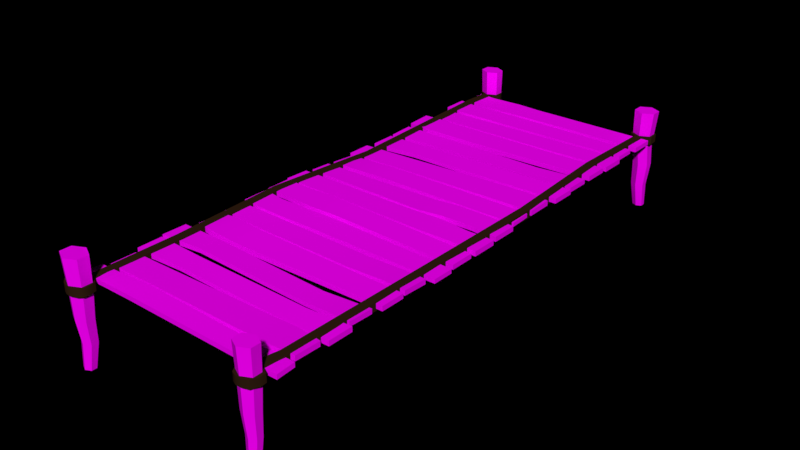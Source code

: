 # Source: Wooden_Bridge.blend  (saved by Blender 2.79.0; exported with 4.5.12 LTS)
import bpy
from mathutils import Matrix  # noqa: F401  (used for matrix-valued properties, if any)

bpy.ops.wm.read_factory_settings(use_empty=True)
scene = bpy.context.scene
scene.name = 'Scene'

# ---- collections
col_collection_1 = bpy.data.collections.new('Collection 1'); scene.collection.children.link(col_collection_1)

# ---- images (referenced by path relative to the original .blend; pixels are not part of the script)
import os
ASSET_DIR = os.environ.get("B2B_ASSET_DIR", "")  # directory of the original .blend (textures are referenced by path, not embedded)
HERE = os.path.dirname(os.path.abspath(__file__))  # packed textures are extracted next to this script under _unpacked/

def load_image(name, relpath, width, height, colorspace="sRGB"):
    """Load a texture the original file referenced (path relative to the .blend, or extracted next to this script)."""
    p = next((c for c in (os.path.join(HERE, relpath), os.path.join(ASSET_DIR, relpath)) if relpath and os.path.exists(c)), "")
    if p:
        img = bpy.data.images.load(p, check_existing=True)
        img.name = name
    else:  # same state as the original file: an image datablock whose file is absent (Cycles renders it pink)
        img = bpy.data.images.new(name, width, height)
        img.source = "FILE"
        img.filepath = "//" + (relpath or name)
    img.colorspace_settings.name = colorspace
    return img
img_colors_png = load_image('colors.png', 'colors.png', 1024, 1024, 'sRGB')

# ---- materials (node trees are filled in below, after node groups)
mat_bridge = bpy.data.materials.new('Bridge')
mat_bridge.alpha_threshold = 0.0
mat_bridge.roughness = 0.5
mat_rope = bpy.data.materials.new('Rope')
mat_rope.alpha_threshold = 0.0
mat_rope.roughness = 0.5

# ---- material node trees
mat_bridge.use_nodes = True; mat_bridge.node_tree.nodes.clear()
_N = mat_bridge.node_tree.nodes; _L = mat_bridge.node_tree.links
n0 = _N.new('ShaderNodeOutputMaterial'); n0.name = 'Material Output'; n0.location = (300, 300)
n1 = _N.new('ShaderNodeBsdfDiffuse'); n1.name = 'Diffuse BSDF'; n1.location = (10, 300)
n2 = _N.new('ShaderNodeTexImage'); n2.name = 'Image Texture'; n2.location = (-198, 298)
n2.width = 140
n2.image = img_colors_png
_L.new(n1.outputs[0], n0.inputs[0])
_L.new(n2.outputs[0], n1.inputs[0])
n0.is_active_output = True
mat_rope.use_nodes = True; mat_rope.node_tree.nodes.clear()
_N = mat_rope.node_tree.nodes; _L = mat_rope.node_tree.links
n0 = _N.new('ShaderNodeOutputMaterial'); n0.name = 'Material Output'; n0.location = (300, 300)
n1 = _N.new('ShaderNodeBsdfDiffuse'); n1.name = 'Diffuse BSDF'; n1.location = (10, 300)
n1.inputs[0].default_value = (0.03071, 0.0137, 0.006049, 1.0)
_L.new(n1.outputs[0], n0.inputs[0])
n0.is_active_output = True

# ---- world
world_world = bpy.data.worlds.new('World'); scene.world = world_world
world_world.color = (0.0, 0.0, 0.0)
world_world.use_sun_shadow = False
world_world.sun_shadow_jitter_overblur = 0.0
world_world.cycles.sampling_method = 'MANUAL'

# ---- meshes
me_cylinder_029 = bpy.data.meshes.new('Cylinder.029')
me_cylinder_029.from_pydata([(8.87, -27.65, -0.7943), (8.87, -27.45, 1.206), (9.559, -28.05, -0.7943), (9.736, -27.95, 1.206), (9.559, -28.85, -0.7943), (9.736, -28.95, 1.206), (8.87, -29.24, -0.7943), (8.87, -29.45, 1.206), (8.181, -28.85, -0.7943), (8.004, -28.95, 1.206), (8.181, -28.05, -0.7943), (8.004, -27.95, 1.206), (8.816, -27.44, 0.2057), (9.602, -27.89, 0.2057), (9.602, -28.8, 0.2057), (8.816, -29.25, 0.2057), (8.029, -28.8, 0.2057), (8.029, -27.89, 0.2057), (-8.45, 29.93, -0.7943), (-8.45, 30.12, 1.206), (-7.706, 29.5, -0.7943), (-7.542, 29.6, 1.206), (-7.706, 28.64, -0.7943), (-7.542, 28.55, 1.206), (-8.45, 28.21, -0.7943), (-8.45, 28.02, 1.206), (-9.194, 28.64, -0.7943), (-9.358, 28.55, 1.206), (-9.194, 29.5, -0.7943), (-9.358, 29.6, 1.206), (8.87, 29.92, -0.7943), (8.87, 30.13, 1.206), (9.608, 29.5, -0.7943), (9.83, 29.57, 1.206), (9.608, 28.65, -0.7943), (9.83, 28.46, 1.206), (8.87, 28.22, -0.7943), (8.87, 27.91, 1.206), (8.133, 28.65, -0.7943), (7.911, 28.46, 1.206), (8.133, 29.5, -0.7943), (7.911, 29.57, 1.206), (-8.398, -27.56, -0.7943), (-8.45, -27.26, 1.206), (-7.625, -28.0, -0.7943), (-7.424, -27.86, 1.206), (-7.625, -28.89, -0.7943), (-7.424, -29.04, 1.206), (-8.398, -29.34, -0.7943), (-8.45, -29.63, 1.206), (-9.171, -28.89, -0.7943), (-9.477, -29.04, 1.206), (-9.171, -28.0, -0.7943), (-9.477, -27.86, 1.206), (-8.389, -27.34, 0.2057), (-7.474, -27.87, 0.2057), (-7.474, -28.93, 0.2057), (-8.389, -29.45, 0.2057), (-9.304, -28.93, 0.2057), (-9.304, -27.87, 0.2057), (8.73, 29.88, -0.06112), (9.523, 29.42, -0.06112), (9.523, 28.5, -0.06112), (8.73, 28.05, -0.06112), (7.937, 28.5, -0.06112), (7.937, 29.42, -0.06112), (-8.289, 29.82, 0.2057), (-7.449, 29.33, 0.2057), (-7.449, 28.37, 0.2057), (-8.289, 27.88, 0.2057), (-9.128, 28.37, 0.2057), (-9.128, 29.33, 0.2057), (-8.657, -27.25, 0.05891), (-8.657, -27.25, 0.3422), (-8.657, 27.83, 0.05891), (-8.657, 27.83, 0.3422), (-7.921, -27.39, 0.05891), (-7.921, -27.39, 0.3422), (-7.921, 27.83, 0.05891), (-7.921, 27.83, 0.3422), (-8.776, 24.9, 0.06203), (-8.776, 24.9, 0.3453), (-8.04, 24.9, 0.06203), (-8.04, 24.9, 0.3453), (-8.657, 7.252, -0.07892), (-7.921, 7.252, 0.2044), (-8.657, 7.252, 0.2044), (-7.921, 7.252, -0.07892), (-8.528, -18.02, 0.08304), (-7.792, -18.02, 0.3663), (-8.528, -18.02, 0.3663), (-7.792, -18.02, 0.08304), (-9.124, -5.422, 0.352), (-8.388, -5.422, 0.06875), (-9.124, -5.422, 0.06875), (-8.388, -5.422, 0.352), (-4.153, 21.78, 0.3064), (-4.153, 24.43, 0.1406), (-4.153, 24.43, 0.3064), (-4.153, 21.78, 0.1406), (-7.097, 21.71, 0.3031), (-7.097, 24.27, 0.1427), (-7.097, 21.71, 0.1427), (-7.097, 24.27, 0.3031), (-1.817, 24.68, 0.1065), (-1.817, 24.68, 0.2771), (-1.817, 21.96, 0.1065), (-1.817, 21.96, 0.2771), (-1.895, 24.9, 0.3093), (-1.895, 24.9, 0.1388), (-1.895, 27.62, 0.3093), (-1.895, 27.62, 0.1388), (-7.175, 27.6, 0.3031), (-7.175, 25.05, 0.1427), (-7.175, 27.6, 0.1427), (-7.175, 25.05, 0.3031), (-4.231, 24.76, 0.1309), (-4.231, 27.71, 0.3162), (-4.231, 27.71, 0.1309), (-4.231, 24.76, 0.3162), (9.863, 27.69, 0.3078), (9.863, 27.69, 0.1456), (9.863, 25.1, 0.3078), (9.863, 25.1, 0.1456), (-8.862, 27.73, 0.3064), (-8.862, 27.73, 0.1384), (-8.862, 25.05, 0.3064), (-8.862, 25.05, 0.1384), (8.892, 5.717, 0.352), (9.628, 5.717, 0.06875), (8.892, 5.717, 0.06875), (9.628, 5.717, 0.352), (8.296, 18.31, 0.08304), (9.032, 18.31, 0.3663), (8.296, 18.31, 0.3663), (9.032, 18.31, 0.08304), (8.424, -6.957, -0.07892), (9.16, -6.957, 0.2044), (8.424, -6.957, 0.2044), (9.16, -6.957, -0.07892), (8.719, -25.11, 0.3453), (8.719, -25.11, 0.06203), (9.455, -25.11, 0.3453), (9.455, -25.11, 0.06203), (8.33, -27.31, 0.3422), (8.33, -27.31, 0.05891), (8.424, 27.86, 0.3422), (8.424, 27.86, 0.05891), (9.16, -27.31, 0.3422), (9.16, -27.31, 0.05891), (9.16, 27.86, 0.3422), (9.16, 27.86, 0.05891), (9.653, 24.39, 0.2972), (9.653, 24.39, 0.1562), (9.653, 22.14, 0.2972), (9.653, 22.14, 0.1562), (-9.262, 24.6, 0.3064), (-9.262, 24.6, 0.1384), (-9.262, 21.92, 0.3064), (-9.262, 21.92, 0.1384), (4.61, 21.47, 0.3064), (4.61, 18.83, 0.1406), (4.61, 18.83, 0.3064), (4.61, 21.47, 0.1406), (7.554, 21.63, 0.3031), (7.554, 19.08, 0.1427), (7.554, 21.63, 0.1427), (7.554, 19.08, 0.3031), (-6.909, 18.96, 0.1024), (-6.909, 18.96, 0.2624), (-6.909, 21.51, 0.1024), (-6.909, 21.51, 0.2624), (-9.006, 19.18, 0.2199), (-9.006, 19.18, 0.08567), (-9.006, 21.32, 0.2501), (-9.006, 21.32, 0.1159), (9.969, 18.91, 0.3064), (9.969, 18.91, 0.1384), (9.969, 21.59, 0.3064), (9.969, 21.59, 0.1384), (5.224, 14.88, 0.2382), (5.224, 12.64, 0.2349), (5.224, 12.64, 0.09521), (5.224, 14.88, 0.09858), (-7.175, 18.6, 0.2906), (-7.175, 15.47, 0.09474), (-7.175, 18.6, 0.09474), (-7.175, 15.47, 0.2906), (-4.231, 15.54, 0.08852), (-4.231, 18.61, 0.2812), (-4.231, 18.61, 0.08852), (-4.231, 15.54, 0.2812), (9.863, 18.52, 0.3078), (9.863, 18.52, 0.1456), (9.863, 15.93, 0.3078), (9.863, 15.93, 0.1456), (-9.617, 18.57, 0.2762), (-9.617, 18.57, 0.1082), (-9.617, 15.89, 0.2417), (-9.617, 15.89, 0.07372), (-5.623, 12.79, 0.06352), (-5.623, 12.79, 0.2065), (-5.623, 15.04, 0.08429), (-5.623, 15.04, 0.2272), (9.863, 15.08, 0.3078), (9.863, 15.08, 0.1456), (9.863, 12.44, 0.3122), (9.863, 12.44, 0.15), (-9.34, 15.08, 0.2244), (-9.34, 15.08, 0.05646), (-9.34, 12.44, 0.1942), (-9.34, 12.44, 0.02627), (4.661, 2.759, 0.2711), (4.661, 0.1145, 0.1053), (4.661, 0.1145, 0.2711), (4.661, 2.759, 0.1053), (7.605, 2.829, 0.2531), (7.605, 0.272, 0.09279), (7.605, 2.829, 0.09279), (7.605, 0.272, 0.2531), (2.325, -0.1366, 0.06106), (2.325, -0.1366, 0.2316), (2.325, 2.584, 0.06106), (2.325, 2.584, 0.2316), (2.403, -0.3585, 0.2195), (2.403, -0.3585, 0.04892), (2.403, -3.079, 0.2195), (2.403, -3.079, 0.04892), (7.683, -3.061, 0.2132), (7.683, -0.504, 0.05285), (7.683, -3.061, 0.05285), (7.683, -0.504, 0.2132), (4.739, -0.2148, 0.04101), (4.739, -3.171, 0.2264), (4.739, -3.171, 0.04101), (4.739, -0.2148, 0.2264), (-9.633, -3.133, 0.2832), (-9.633, -3.15, 0.1211), (-9.633, -0.5473, 0.2532), (-9.633, -0.5642, 0.09109), (10.1, -3.188, 0.2165), (10.1, -3.188, 0.04857), (10.1, -0.5095, 0.2165), (10.1, -0.5095, 0.04857), (-9.433, 0.169, 0.2316), (-9.433, 0.147, 0.09084), (-9.433, 2.415, 0.1926), (-9.433, 2.393, 0.05182), (10.02, -0.05837, 0.2565), (10.02, -0.05837, 0.08851), (10.02, 2.62, 0.2565), (10.02, 2.62, 0.08851), (-4.103, 3.074, 0.2412), (-4.103, 5.718, 0.07539), (-4.103, 5.718, 0.2412), (-4.103, 3.074, 0.07539), (-7.047, 2.91, 0.2316), (-7.047, 5.467, 0.07125), (-7.047, 2.91, 0.07125), (-7.047, 5.467, 0.2316), (7.417, 5.582, 0.1024), (7.417, 5.582, 0.2624), (7.417, 3.031, 0.1024), (7.417, 3.031, 0.2624), (9.704, 5.364, 0.2848), (9.704, 5.364, 0.1506), (9.704, 3.223, 0.2501), (9.704, 3.223, 0.1159), (-9.211, 5.649, 0.1465), (-9.211, 5.609, -0.02093), (-9.211, 2.978, 0.2158), (-9.211, 2.939, 0.04841), (-4.716, 9.66, 0.2382), (-4.716, 11.91, 0.2349), (-4.716, 11.91, 0.09521), (-4.716, 9.66, 0.09858), (7.683, 5.944, 0.2906), (7.683, 9.068, 0.09474), (7.683, 5.944, 0.09474), (7.683, 9.068, 0.2906), (4.739, 9.006, 0.08852), (4.739, 5.934, 0.2812), (4.739, 5.934, 0.08852), (4.739, 9.006, 0.2812), (-9.633, 6.021, 0.1604), (-9.633, 6.021, -0.001883), (-9.633, 8.608, 0.1604), (-9.633, 8.608, -0.001883), (9.771, 5.975, 0.3111), (9.771, 5.975, 0.1432), (9.771, 8.654, 0.3265), (9.771, 8.654, 0.1586), (6.13, 11.76, 0.1933), (6.13, 11.76, 0.3363), (6.13, 9.502, 0.1319), (6.13, 9.502, 0.2748), (-9.356, 9.467, 0.1723), (-9.356, 9.467, 0.01005), (-9.356, 12.1, 0.1767), (-9.356, 12.1, 0.01447), (10.1, 9.467, 0.3242), (10.1, 9.467, 0.1563), (10.1, 12.1, 0.324), (10.1, 12.1, 0.1561), (-4.153, -9.315, 0.2695), (-4.153, -6.67, 0.1037), (-4.153, -6.67, 0.2695), (-4.153, -9.315, 0.1037), (-7.097, -9.385, 0.3031), (-7.097, -6.828, 0.1427), (-7.097, -9.385, 0.1427), (-7.097, -6.828, 0.3031), (-1.817, -6.419, 0.0696), (-1.817, -6.419, 0.2402), (-1.817, -9.139, 0.0696), (-1.817, -9.139, 0.2402), (-1.895, -6.197, 0.3093), (-1.895, -6.197, 0.1388), (-1.895, -3.477, 0.3093), (-1.895, -3.477, 0.1388), (-7.175, -3.495, 0.3031), (-7.175, -6.052, 0.1427), (-7.175, -3.495, 0.1427), (-7.175, -6.052, 0.3031), (-4.231, -6.341, 0.1309), (-4.231, -3.385, 0.3162), (-4.231, -3.385, 0.1309), (-4.231, -6.341, 0.3162), (9.863, -3.414, 0.1466), (9.863, -3.414, -0.01565), (9.863, -6.001, 0.1466), (9.863, -6.001, -0.01565), (-9.34, -3.368, 0.3064), (-9.34, -3.368, 0.1384), (-9.34, -6.046, 0.3064), (-9.34, -6.046, 0.1384), (10.19, -6.712, 0.1582), (10.19, -6.712, 0.01718), (10.19, -8.961, 0.1582), (10.19, -8.961, 0.01718), (-9.262, -6.497, 0.3064), (-9.262, -6.497, 0.1384), (-9.262, -9.176, 0.3064), (-9.262, -9.176, 0.1384), (4.61, -9.62, 0.1873), (4.61, -12.28, 0.05741), (4.61, -12.26, 0.2231), (4.61, -9.64, 0.02159), (7.554, -9.457, 0.1817), (7.554, -12.03, 0.05609), (7.554, -9.477, 0.02144), (7.554, -12.01, 0.2163), (-6.909, -12.14, 0.1024), (-6.909, -12.14, 0.2624), (-6.909, -9.587, 0.1024), (-6.909, -9.587, 0.2624), (-9.006, -11.91, 0.3132), (-9.006, -11.93, 0.1792), (-9.006, -9.766, 0.3004), (-9.006, -9.791, 0.1664), (9.719, -12.18, 0.2219), (9.719, -12.2, 0.05406), (9.719, -9.502, 0.1856), (9.719, -9.522, 0.01777), (5.224, -16.21, 0.1625), (5.224, -18.46, 0.178), (5.224, -18.47, 0.03843), (5.224, -16.22, 0.02293), (-7.175, -12.5, 0.3685), (-7.175, -15.62, 0.1726), (-7.175, -12.5, 0.1726), (-7.175, -15.62, 0.3685), (-4.231, -15.56, 0.08852), (-4.231, -12.49, 0.2812), (-4.231, -12.49, 0.08852), (-4.231, -15.56, 0.2812), (9.863, -12.58, 0.2143), (9.863, -12.58, 0.05211), (9.863, -15.16, 0.2143), (9.863, -15.16, 0.05211), (-8.862, -12.53, 0.3216), (-8.862, -12.53, 0.1536), (-8.862, -15.21, 0.3196), (-8.862, -15.21, 0.1516), (-5.623, -18.32, 0.1641), (-5.623, -18.3, 0.3069), (-5.623, -16.07, 0.1492), (-5.623, -16.05, 0.292), (9.575, -16.01, 0.2305), (9.575, -16.03, 0.06829), (9.575, -18.65, 0.257), (9.575, -18.66, 0.09481), (-9.617, -16.01, 0.2886), (-9.617, -16.04, 0.1208), (-9.617, -18.65, 0.3), (-9.617, -18.67, 0.1323), (-4.103, -27.22, 0.3255), (-4.103, -25.21, 0.2108), (-4.103, -25.25, 0.3761), (-4.103, -27.18, 0.1602), (-7.047, -27.2, 0.3128), (-7.047, -25.4, 0.2019), (-7.047, -27.16, 0.1529), (-7.047, -25.44, 0.3618), (7.417, -25.33, 0.1024), (7.417, -25.33, 0.2624), (7.417, -27.23, 0.1024), (7.417, -27.23, 0.2624), (10.24, -25.37, 0.2978), (10.24, -25.37, 0.1429), (10.24, -27.21, 0.2577), (10.24, -27.21, 0.1029), (-9.488, -25.28, 0.2804), (-9.488, -25.27, 0.1127), (-9.488, -27.14, 0.2984), (-9.488, -27.13, 0.1307), (-4.716, -21.44, 0.2933), (-4.716, -19.19, 0.2899), (-4.716, -19.19, 0.1502), (-4.716, -21.44, 0.1536), (7.683, -24.93, 0.3093), (7.683, -21.83, 0.07419), (7.683, -24.95, 0.1135), (7.683, -21.8, 0.2699), (4.739, -21.89, 0.06876), (4.739, -24.94, 0.2999), (4.739, -24.96, 0.1074), (4.739, -21.87, 0.2613), (-8.878, -24.86, 0.3043), (-8.878, -24.86, 0.1421), (-8.878, -22.27, 0.3043), (-8.878, -22.27, 0.1421), (9.847, -24.89, 0.3294), (9.847, -24.91, 0.1615), (9.847, -22.21, 0.311), (9.847, -22.23, 0.1432), (6.13, -19.34, 0.1214), (6.13, -19.34, 0.2644), (6.13, -21.6, 0.05999), (6.13, -21.6, 0.2029), (-9.356, -21.63, 0.2992), (-9.356, -21.63, 0.137), (-9.356, -19.0, 0.3036), (-9.356, -19.0, 0.1414), (10.1, -21.63, 0.2524), (10.1, -21.63, 0.08441), (10.1, -19.0, 0.2521), (10.1, -19.0, 0.08416), (8.819, -27.63, -1.593), (9.377, -27.96, -1.593), (9.377, -28.6, -1.593), (8.819, -28.92, -1.593), (8.262, -28.6, -1.593), (8.262, -27.96, -1.593), (-8.399, 29.6, -1.593), (-7.797, 29.25, -1.593), (-7.797, 28.55, -1.593), (-8.399, 28.21, -1.593), (-9.001, 28.55, -1.593), (-9.001, 29.25, -1.593), (8.819, 29.59, -1.593), (9.416, 29.25, -1.593), (9.416, 28.56, -1.593), (8.819, 28.21, -1.593), (8.222, 28.56, -1.593), (8.222, 29.25, -1.593), (-8.347, -27.56, -1.593), (-7.721, -27.92, -1.593), (-7.721, -28.64, -1.593), (-8.347, -29.0, -1.593), (-8.973, -28.64, -1.593), (-8.973, -27.92, -1.593), (8.902, -28.06, -2.443), (9.334, -28.3, -2.443), (9.334, -28.8, -2.443), (8.902, -29.05, -2.443), (8.47, -28.8, -2.443), (8.47, -28.3, -2.443), (-8.482, 29.72, -2.443), (-8.016, 29.45, -2.443), (-8.016, 28.91, -2.443), (-8.482, 28.64, -2.443), (-8.948, 28.91, -2.443), (-8.948, 29.45, -2.443), (8.902, 29.71, -2.443), (9.364, 29.44, -2.443), (9.364, 28.91, -2.443), (8.902, 28.64, -2.443), (8.44, 28.91, -2.443), (8.44, 29.44, -2.443), (-8.43, -27.99, -2.443), (-7.945, -28.27, -2.443), (-7.945, -28.83, -2.443), (-8.43, -29.11, -2.443), (-8.914, -28.83, -2.443), (-8.914, -28.27, -2.443), (7.862, -27.78, 0.3422), (7.862, -27.78, 0.05891), (9.854, -27.78, 0.3422), (9.854, -27.78, 0.05891), (7.734, -28.44, 0.3422), (7.734, -28.44, 0.05891), (9.891, -28.44, 0.3422), (9.891, -28.44, 0.05891), (8.121, -29.2, 0.3422), (8.121, -29.2, 0.05891), (9.612, -29.2, 0.3422), (9.612, -29.2, 0.05891), (8.554, -29.4, 0.3422), (8.554, -29.4, 0.05891), (9.062, -29.4, 0.3422), (9.062, -29.4, 0.05891), (9.367, 28.03, 0.05891), (8.164, 28.03, 0.05891), (9.367, 28.03, 0.3422), (8.164, 28.03, 0.3422), (9.84, 28.42, 0.05891), (7.744, 28.42, 0.05891), (9.84, 28.42, 0.3422), (7.744, 28.42, 0.3422), (9.739, 29.61, 0.05891), (7.819, 29.61, 0.05891), (9.739, 29.61, 0.3422), (7.819, 29.61, 0.3422), (9.12, 29.98, 0.05891), (8.531, 30.09, 0.05891), (9.12, 29.98, 0.3422), (8.531, 30.09, 0.3422), (-9.197, 28.27, 0.3422), (-9.197, 28.27, 0.05891), (-7.38, 28.27, 0.05891), (-7.38, 28.27, 0.3422), (-9.355, 28.76, 0.3422), (-9.355, 28.76, 0.05891), (-7.223, 28.76, 0.05891), (-7.223, 28.76, 0.3422), (-9.2, 29.62, 0.3422), (-9.2, 29.62, 0.05891), (-7.47, 29.62, 0.05891), (-7.47, 29.62, 0.3422), (-8.444, 30.04, 0.3422), (-8.444, 30.04, 0.05891), (-8.134, 30.04, 0.05891), (-8.134, 30.04, 0.3422), (-9.386, -27.67, 0.05891), (-9.386, -27.67, 0.3422), (-7.424, -27.66, 0.3422), (-7.424, -27.66, 0.05891), (-9.565, -28.31, 0.05891), (-9.565, -28.31, 0.3422), (-7.257, -28.31, 0.3422), (-7.257, -28.31, 0.05891), (-9.502, -28.96, 0.05891), (-9.502, -28.96, 0.3422), (-7.294, -29.02, 0.3422), (-7.294, -29.02, 0.05891), (-9.068, -29.35, 0.05891), (-9.068, -29.35, 0.3422), (-7.611, -29.35, 0.3422), (-7.611, -29.35, 0.05891), (-8.638, -29.55, 0.05891), (-8.638, -29.55, 0.3422), (-8.158, -29.58, 0.3422), (-8.158, -29.58, 0.05891)], [], [(12, 1, 3, 13), (13, 3, 5, 14), (14, 5, 7, 15), (15, 7, 9, 16), (3, 1, 11, 9, 7, 5), (16, 9, 11, 17), (17, 11, 1, 12), (8, 10, 453, 452), (10, 17, 12, 0), (8, 16, 17, 10), (6, 15, 16, 8), (4, 14, 15, 6), (2, 13, 14, 4), (0, 12, 13, 2), (66, 19, 21, 67), (67, 21, 23, 68), (68, 23, 25, 69), (69, 25, 27, 70), (21, 19, 29, 27, 25, 23), (70, 27, 29, 71), (71, 29, 19, 66), (50, 52, 471, 470), (60, 31, 33, 61), (61, 33, 35, 62), (62, 35, 37, 63), (63, 37, 39, 64), (33, 31, 41, 39, 37, 35), (64, 39, 41, 65), (65, 41, 31, 60), (40, 30, 460, 465), (54, 43, 45, 55), (55, 45, 47, 56), (56, 47, 49, 57), (57, 49, 51, 58), (45, 43, 53, 51, 49, 47), (58, 51, 53, 59), (59, 53, 43, 54), (20, 22, 456, 455), (52, 59, 54, 42), (50, 58, 59, 52), (48, 57, 58, 50), (46, 56, 57, 48), (44, 55, 56, 46), (42, 54, 55, 44), (40, 65, 60, 30), (38, 64, 65, 40), (36, 63, 64, 38), (34, 62, 63, 36), (32, 61, 62, 34), (30, 60, 61, 32), (28, 71, 66, 18), (26, 70, 71, 28), (24, 69, 70, 26), (22, 68, 69, 24), (20, 67, 68, 22), (18, 66, 67, 20), (80, 81, 75, 74), (74, 75, 528, 529), (91, 89, 77, 76), (73, 72, 544, 545), (88, 91, 76, 72), (89, 90, 73, 77), (79, 75, 81, 83), (74, 78, 82, 80), (78, 79, 83, 82), (84, 86, 81, 80), (94, 92, 86, 84), (83, 81, 86, 85), (80, 82, 87, 84), (82, 83, 85, 87), (72, 73, 90, 88), (95, 92, 90, 89), (94, 93, 91, 88), (93, 95, 89, 91), (87, 85, 95, 93), (84, 87, 93, 94), (85, 86, 92, 95), (88, 90, 92, 94), (116, 119, 115, 113), (125, 114, 113, 127), (120, 110, 108, 122), (123, 122, 108, 109), (118, 111, 109, 116), (117, 112, 115, 119), (125, 124, 112, 114), (118, 117, 110, 111), (98, 103, 100, 96), (129, 131, 137, 139), (145, 144, 140, 141), (144, 148, 142, 140), (135, 132, 147, 151), (155, 154, 107, 106), (136, 138, 128, 130), (129, 130, 132, 135), (151, 150, 133, 135), (143, 141, 136, 139), (157, 101, 102, 159), (114, 112, 117, 118), (109, 108, 119, 116), (111, 121, 123, 109), (121, 120, 122, 123), (157, 156, 103, 101), (138, 137, 131, 128), (135, 133, 131, 129), (127, 126, 124, 125), (111, 110, 120, 121), (97, 98, 105, 104), (151, 147, 513, 512), (132, 134, 146, 147), (144, 145, 497, 496), (143, 142, 148, 149), (97, 104, 106, 99), (140, 142, 137, 138), (139, 137, 142, 143), (149, 145, 141, 143), (134, 133, 150, 146), (152, 105, 107, 154), (139, 136, 130, 129), (130, 128, 134, 132), (128, 131, 133, 134), (141, 140, 138, 136), (99, 96, 100, 102), (114, 118, 116, 113), (110, 117, 119, 108), (112, 124, 126, 115), (113, 115, 126, 127), (101, 103, 98, 97), (106, 107, 96, 99), (104, 153, 155, 106), (153, 152, 154, 155), (159, 158, 156, 157), (104, 105, 152, 153), (101, 97, 99, 102), (105, 98, 96, 107), (103, 156, 158, 100), (102, 100, 158, 159), (162, 167, 164, 160), (175, 174, 171, 170), (177, 165, 166, 179), (177, 176, 167, 165), (161, 162, 169, 168), (161, 168, 170, 163), (172, 169, 171, 174), (163, 160, 164, 166), (165, 167, 162, 161), (170, 171, 160, 163), (168, 173, 175, 170), (173, 172, 174, 175), (179, 178, 176, 177), (168, 169, 172, 173), (165, 161, 163, 166), (169, 162, 160, 171), (167, 176, 178, 164), (166, 164, 178, 179), (188, 191, 187, 185), (197, 186, 185, 199), (189, 192, 193, 190), (201, 210, 211, 200), (189, 191, 194, 192), (189, 184, 187, 191), (197, 196, 184, 186), (194, 191, 188, 195), (186, 184, 189, 190), (181, 206, 204, 180), (201, 181, 180, 203), (193, 192, 194, 195), (199, 198, 196, 197), (205, 207, 182, 183), (186, 190, 188, 185), (181, 201, 200, 182), (184, 196, 198, 187), (185, 187, 198, 199), (193, 195, 188, 190), (202, 200, 211, 209), (183, 182, 200, 202), (205, 204, 206, 207), (211, 210, 208, 209), (208, 203, 202, 209), (203, 180, 183, 202), (180, 204, 205, 183), (210, 201, 203, 208), (206, 181, 182, 207), (232, 235, 231, 229), (241, 230, 229, 243), (236, 226, 224, 238), (239, 238, 224, 225), (234, 227, 225, 232), (233, 228, 231, 235), (241, 240, 228, 230), (234, 233, 226, 227), (214, 219, 216, 212), (247, 246, 223, 222), (249, 217, 218, 251), (230, 228, 233, 234), (225, 224, 235, 232), (227, 237, 239, 225), (237, 236, 238, 239), (249, 248, 219, 217), (243, 242, 240, 241), (227, 226, 236, 237), (213, 214, 221, 220), (213, 220, 222, 215), (244, 221, 223, 246), (215, 212, 216, 218), (230, 234, 232, 229), (226, 233, 235, 224), (228, 240, 242, 231), (229, 231, 242, 243), (217, 219, 214, 213), (222, 223, 212, 215), (220, 245, 247, 222), (245, 244, 246, 247), (251, 250, 248, 249), (220, 221, 244, 245), (217, 213, 215, 218), (221, 214, 212, 223), (219, 248, 250, 216), (218, 216, 250, 251), (254, 259, 256, 252), (267, 266, 263, 262), (269, 257, 258, 271), (269, 268, 259, 257), (253, 254, 261, 260), (253, 260, 262, 255), (264, 261, 263, 266), (255, 252, 256, 258), (257, 259, 254, 253), (262, 263, 252, 255), (260, 265, 267, 262), (265, 264, 266, 267), (271, 270, 268, 269), (260, 261, 264, 265), (257, 253, 255, 258), (261, 254, 252, 263), (259, 268, 270, 256), (258, 256, 270, 271), (280, 283, 279, 277), (289, 278, 277, 291), (281, 284, 285, 282), (293, 302, 303, 292), (281, 283, 286, 284), (281, 276, 279, 283), (289, 288, 276, 278), (286, 283, 280, 287), (278, 276, 281, 282), (273, 298, 296, 272), (293, 273, 272, 295), (285, 284, 286, 287), (291, 290, 288, 289), (297, 299, 274, 275), (278, 282, 280, 277), (273, 293, 292, 274), (276, 288, 290, 279), (277, 279, 290, 291), (285, 287, 280, 282), (294, 292, 303, 301), (275, 274, 292, 294), (297, 296, 298, 299), (303, 302, 300, 301), (300, 295, 294, 301), (295, 272, 275, 294), (272, 296, 297, 275), (302, 293, 295, 300), (298, 273, 274, 299), (324, 327, 323, 321), (333, 322, 321, 335), (328, 318, 316, 330), (331, 330, 316, 317), (326, 319, 317, 324), (325, 320, 323, 327), (333, 332, 320, 322), (326, 325, 318, 319), (306, 311, 308, 304), (339, 338, 315, 314), (341, 309, 310, 343), (322, 320, 325, 326), (317, 316, 327, 324), (319, 329, 331, 317), (329, 328, 330, 331), (341, 340, 311, 309), (335, 334, 332, 333), (319, 318, 328, 329), (305, 306, 313, 312), (305, 312, 314, 307), (336, 313, 315, 338), (307, 304, 308, 310), (322, 326, 324, 321), (318, 325, 327, 316), (320, 332, 334, 323), (321, 323, 334, 335), (309, 311, 306, 305), (314, 315, 304, 307), (312, 337, 339, 314), (337, 336, 338, 339), (343, 342, 340, 341), (312, 313, 336, 337), (309, 305, 307, 310), (313, 306, 304, 315), (311, 340, 342, 308), (310, 308, 342, 343), (346, 351, 348, 344), (359, 358, 355, 354), (361, 349, 350, 363), (361, 360, 351, 349), (345, 346, 353, 352), (345, 352, 354, 347), (356, 353, 355, 358), (347, 344, 348, 350), (349, 351, 346, 345), (354, 355, 344, 347), (352, 357, 359, 354), (357, 356, 358, 359), (363, 362, 360, 361), (352, 353, 356, 357), (349, 345, 347, 350), (353, 346, 344, 355), (351, 360, 362, 348), (350, 348, 362, 363), (372, 375, 371, 369), (381, 370, 369, 383), (373, 376, 377, 374), (385, 394, 395, 384), (373, 375, 378, 376), (373, 368, 371, 375), (381, 380, 368, 370), (378, 375, 372, 379), (370, 368, 373, 374), (365, 390, 388, 364), (385, 365, 364, 387), (377, 376, 378, 379), (383, 382, 380, 381), (389, 391, 366, 367), (370, 374, 372, 369), (365, 385, 384, 366), (368, 380, 382, 371), (369, 371, 382, 383), (377, 379, 372, 374), (386, 384, 395, 393), (367, 366, 384, 386), (389, 388, 390, 391), (395, 394, 392, 393), (392, 387, 386, 393), (387, 364, 367, 386), (364, 388, 389, 367), (394, 385, 387, 392), (390, 365, 366, 391), (398, 403, 400, 396), (411, 410, 407, 406), (413, 401, 402, 415), (413, 412, 403, 401), (397, 398, 405, 404), (397, 404, 406, 399), (408, 405, 407, 410), (399, 396, 400, 402), (401, 403, 398, 397), (406, 407, 396, 399), (404, 409, 411, 406), (409, 408, 410, 411), (415, 414, 412, 413), (404, 405, 408, 409), (401, 397, 399, 402), (405, 398, 396, 407), (403, 412, 414, 400), (402, 400, 414, 415), (424, 427, 423, 421), (433, 422, 421, 435), (425, 428, 429, 426), (437, 446, 447, 436), (425, 427, 430, 428), (425, 420, 423, 427), (433, 432, 420, 422), (430, 427, 424, 431), (422, 420, 425, 426), (417, 442, 440, 416), (437, 417, 416, 439), (429, 428, 430, 431), (435, 434, 432, 433), (441, 443, 418, 419), (422, 426, 424, 421), (417, 437, 436, 418), (420, 432, 434, 423), (421, 423, 434, 435), (429, 431, 424, 426), (438, 436, 447, 445), (419, 418, 436, 438), (441, 440, 442, 443), (447, 446, 444, 445), (444, 439, 438, 445), (439, 416, 419, 438), (416, 440, 441, 419), (446, 437, 439, 444), (442, 417, 418, 443), (453, 448, 472, 477), (460, 461, 485, 484), (467, 468, 492, 491), (452, 453, 477, 476), (26, 28, 459, 458), (36, 38, 464, 463), (46, 48, 469, 468), (42, 44, 467, 466), (4, 6, 451, 450), (0, 2, 449, 448), (22, 24, 457, 456), (32, 34, 462, 461), (18, 20, 455, 454), (52, 42, 466, 471), (10, 0, 448, 453), (28, 18, 454, 459), (38, 40, 465, 464), (48, 50, 470, 469), (6, 8, 452, 451), (24, 26, 458, 457), (34, 36, 463, 462), (44, 46, 468, 467), (30, 32, 461, 460), (2, 4, 450, 449), (472, 473, 474, 475, 476, 477), (478, 479, 480, 481, 482, 483), (484, 485, 486, 487, 488, 489), (490, 491, 492, 493, 494, 495), (468, 469, 493, 492), (461, 462, 486, 485), (454, 455, 479, 478), (469, 470, 494, 493), (462, 463, 487, 486), (455, 456, 480, 479), (470, 471, 495, 494), (448, 449, 473, 472), (463, 464, 488, 487), (456, 457, 481, 480), (471, 466, 490, 495), (449, 450, 474, 473), (464, 465, 489, 488), (457, 458, 482, 481), (450, 451, 475, 474), (465, 460, 484, 489), (458, 459, 483, 482), (451, 452, 476, 475), (466, 467, 491, 490), (459, 454, 478, 483), (497, 499, 503, 501), (148, 144, 496, 498), (145, 149, 499, 497), (149, 148, 498, 499), (502, 500, 504, 506), (499, 498, 502, 503), (498, 496, 500, 502), (496, 497, 501, 500), (504, 505, 509, 508), (500, 501, 505, 504), (501, 503, 507, 505), (503, 502, 506, 507), (511, 510, 508, 509), (505, 507, 511, 509), (507, 506, 510, 511), (506, 504, 508, 510), (515, 514, 518, 519), (147, 146, 515, 513), (150, 151, 512, 514), (146, 150, 514, 515), (517, 519, 523, 521), (512, 513, 517, 516), (513, 515, 519, 517), (514, 512, 516, 518), (522, 520, 524, 526), (518, 516, 520, 522), (519, 518, 522, 523), (516, 517, 521, 520), (525, 527, 526, 524), (523, 522, 526, 527), (520, 521, 525, 524), (521, 523, 527, 525), (531, 530, 534, 535), (79, 78, 530, 531), (78, 74, 529, 530), (75, 79, 531, 528), (532, 535, 539, 536), (530, 529, 533, 534), (528, 531, 535, 532), (529, 528, 532, 533), (536, 539, 543, 540), (533, 532, 536, 537), (535, 534, 538, 539), (534, 533, 537, 538), (541, 540, 543, 542), (537, 536, 540, 541), (539, 538, 542, 543), (538, 537, 541, 542), (544, 547, 551, 548), (72, 76, 547, 544), (77, 73, 545, 546), (76, 77, 546, 547), (549, 548, 552, 553), (545, 544, 548, 549), (546, 545, 549, 550), (547, 546, 550, 551), (554, 553, 557, 558), (550, 549, 553, 554), (551, 550, 554, 555), (548, 551, 555, 552), (556, 559, 563, 560), (555, 554, 558, 559), (552, 555, 559, 556), (553, 552, 556, 557), (563, 562, 561, 560), (557, 556, 560, 561), (558, 557, 561, 562), (559, 558, 562, 563)])
me_cylinder_029.polygons.foreach_set('use_smooth', [True] * 508)
me_cylinder_029.polygons.foreach_set('material_index', [0, 0, 0, 0, 0, 0, 0, 0, 0, 0, 0, 0, 0, 0, 0, 0, 0, 0, 0, 0, 0, 0, 0, 0, 0, 0, 0, 0, 0, 0, 0, 0, 0, 0, 0, 0, 0, 0, 0, 0, 0, 0, 0, 0, 0, 0, 0, 0, 0, 0, 0, 0, 0, 0, 0, 0, 1, 1, 1, 1, 1, 1, 1, 1, 1, 1, 1, 1, 1, 1, 1, 1, 1, 1, 1, 1, 1, 1, 0, 0, 0, 0, 0, 0, 0, 0, 0, 1, 1, 1, 1, 0, 1, 1, 1, 1, 0, 0, 0, 0, 0, 0, 1, 1, 0, 0, 0, 1, 1, 1, 1, 0, 1, 1, 1, 1, 0, 1, 1, 1, 1, 0, 0, 0, 0, 0, 0, 0, 0, 0, 0, 0, 0, 0, 0, 0, 0, 0, 0, 0, 0, 0, 0, 0, 0, 0, 0, 0, 0, 0, 0, 0, 0, 0, 0, 0, 0, 0, 0, 0, 0, 0, 0, 0, 0, 0, 0, 0, 0, 0, 0, 0, 0, 0, 0, 0, 0, 0, 0, 0, 0, 0, 0, 0, 0, 0, 0, 0, 0, 0, 0, 0, 0, 0, 0, 0, 0, 0, 0, 0, 0, 0, 0, 0, 0, 0, 0, 0, 0, 0, 0, 0, 0, 0, 0, 0, 0, 0, 0, 0, 0, 0, 0, 0, 0, 0, 0, 0, 0, 0, 0, 0, 0, 0, 0, 0, 0, 0, 0, 0, 0, 0, 0, 0, 0, 0, 0, 0, 0, 0, 0, 0, 0, 0, 0, 0, 0, 0, 0, 0, 0, 0, 0, 0, 0, 0, 0, 0, 0, 0, 0, 0, 0, 0, 0, 0, 0, 0, 0, 0, 0, 0, 0, 0, 0, 0, 0, 0, 0, 0, 0, 0, 0, 0, 0, 0, 0, 0, 0, 0, 0, 0, 0, 0, 0, 0, 0, 0, 0, 0, 0, 0, 0, 0, 0, 0, 0, 0, 0, 0, 0, 0, 0, 0, 0, 0, 0, 0, 0, 0, 0, 0, 0, 0, 0, 0, 0, 0, 0, 0, 0, 0, 0, 0, 0, 0, 0, 0, 0, 0, 0, 0, 0, 0, 0, 0, 0, 0, 0, 0, 0, 0, 0, 0, 0, 0, 0, 0, 0, 0, 0, 0, 0, 0, 0, 0, 0, 0, 0, 0, 0, 0, 0, 0, 0, 0, 0, 0, 0, 0, 0, 0, 0, 0, 0, 0, 0, 0, 0, 0, 0, 0, 0, 0, 0, 0, 0, 0, 0, 0, 0, 0, 0, 0, 0, 0, 0, 0, 0, 0, 0, 0, 0, 0, 0, 0, 0, 0, 0, 0, 0, 0, 0, 0, 0, 0, 0, 0, 0, 0, 1, 1, 1, 1, 1, 1, 1, 1, 1, 1, 1, 1, 1, 1, 1, 1, 1, 1, 1, 1, 1, 1, 1, 1, 1, 1, 1, 1, 1, 1, 1, 1, 1, 1, 1, 1, 1, 1, 1, 1, 1, 1, 1, 1, 1, 1, 1, 1, 1, 1, 1, 1, 1, 1, 1, 1, 1, 1, 1, 1, 1, 1, 1, 1, 1, 1, 1, 1])
_uv = me_cylinder_029.uv_layers.new(name='UVMap')
_uv.uv.foreach_set('vector', [0.1531, 0.9629, 0.1531, 0.962, 0.154, 0.962, 0.1539, 0.9629, 0.149, 0.963, 0.149, 0.9621, 0.1501, 0.9621, 0.15, 0.963, 0.1542, 0.9629, 0.154, 0.962, 0.1551, 0.962, 0.1551, 0.9629, 0.1551, 0.9629, 0.1551, 0.962, 0.156, 0.962, 0.1559, 0.9629, 0.1521, 0.9625, 0.1521, 0.9634, 0.1511, 0.9638, 0.1501, 0.9634, 0.1501, 0.9625, 0.1511, 0.9621, 0.1279, 0.9644, 0.128, 0.9652, 0.1269, 0.9652, 0.1269, 0.9643, 0.1521, 0.9629, 0.1521, 0.962, 0.1531, 0.962, 0.1531, 0.9629, 0.128, 0.9635, 0.1271, 0.9635, 0.127, 0.9628, 0.1277, 0.9628, 0.1523, 0.9638, 0.1521, 0.9629, 0.1531, 0.9629, 0.1531, 0.9638, 0.128, 0.9635, 0.1279, 0.9644, 0.1269, 0.9643, 0.1271, 0.9635, 0.155, 0.9638, 0.1551, 0.9629, 0.1559, 0.9629, 0.1558, 0.9638, 0.1542, 0.9638, 0.1542, 0.9629, 0.1551, 0.9629, 0.155, 0.9638, 0.1492, 0.9638, 0.149, 0.963, 0.15, 0.963, 0.1501, 0.9638, 0.1531, 0.9638, 0.1531, 0.9629, 0.1539, 0.9629, 0.1538, 0.9638, 0.119, 0.9626, 0.1189, 0.9617, 0.1198, 0.9618, 0.1198, 0.9626, 0.1421, 0.964, 0.1424, 0.9648, 0.1412, 0.9648, 0.141, 0.9639, 0.1163, 0.9639, 0.1163, 0.9648, 0.1153, 0.9648, 0.1153, 0.964, 0.1153, 0.964, 0.1153, 0.9648, 0.1143, 0.9649, 0.1145, 0.964, 0.1248, 0.9625, 0.1259, 0.962, 0.1269, 0.9625, 0.1269, 0.9634, 0.1259, 0.9639, 0.1248, 0.9634, 0.1375, 0.9626, 0.1377, 0.9617, 0.1388, 0.9616, 0.1386, 0.9625, 0.118, 0.9625, 0.1178, 0.9616, 0.1189, 0.9617, 0.119, 0.9626, 0.1175, 0.9631, 0.1165, 0.9631, 0.1164, 0.9624, 0.1172, 0.9624, 0.1398, 0.9627, 0.14, 0.9616, 0.141, 0.9617, 0.1407, 0.9627, 0.1236, 0.9641, 0.1238, 0.9652, 0.1226, 0.9652, 0.1226, 0.9641, 0.1357, 0.9627, 0.1354, 0.9616, 0.1365, 0.9616, 0.1366, 0.9627, 0.1366, 0.9627, 0.1365, 0.9616, 0.1375, 0.9616, 0.1375, 0.9627, 0.1457, 0.9625, 0.1468, 0.962, 0.1479, 0.9625, 0.1479, 0.9635, 0.1468, 0.964, 0.1457, 0.9635, 0.1225, 0.9641, 0.1226, 0.9652, 0.1213, 0.9652, 0.1215, 0.9641, 0.1389, 0.9627, 0.1389, 0.9617, 0.14, 0.9616, 0.1398, 0.9627, 0.1391, 0.9634, 0.14, 0.9634, 0.1399, 0.9641, 0.1392, 0.9641, 0.1319, 0.9623, 0.1319, 0.9614, 0.133, 0.9614, 0.1329, 0.9623, 0.1212, 0.9639, 0.1212, 0.9648, 0.1198, 0.9648, 0.12, 0.9639, 0.133, 0.9623, 0.133, 0.9614, 0.1342, 0.9614, 0.1341, 0.9623, 0.1341, 0.9623, 0.1342, 0.9614, 0.1353, 0.9614, 0.1351, 0.9623, 0.1424, 0.9625, 0.1435, 0.962, 0.1447, 0.9625, 0.1447, 0.9636, 0.1435, 0.9641, 0.1424, 0.9636, 0.1175, 0.9639, 0.1177, 0.9648, 0.1163, 0.9648, 0.1163, 0.9639, 0.1309, 0.9623, 0.1307, 0.9614, 0.1319, 0.9614, 0.1319, 0.9623, 0.1423, 0.9631, 0.1414, 0.9631, 0.1413, 0.9624, 0.1421, 0.9624, 0.131, 0.9632, 0.1309, 0.9623, 0.1319, 0.9623, 0.1319, 0.9631, 0.1175, 0.9631, 0.1175, 0.9639, 0.1163, 0.9639, 0.1165, 0.9631, 0.1341, 0.9631, 0.1341, 0.9623, 0.1351, 0.9623, 0.1349, 0.9631, 0.1332, 0.9631, 0.133, 0.9623, 0.1341, 0.9623, 0.1341, 0.9631, 0.121, 0.9631, 0.1212, 0.9639, 0.12, 0.9639, 0.12, 0.9631, 0.1319, 0.9631, 0.1319, 0.9623, 0.1329, 0.9623, 0.1327, 0.9632, 0.1391, 0.9634, 0.1389, 0.9627, 0.1398, 0.9627, 0.14, 0.9634, 0.1224, 0.9635, 0.1225, 0.9641, 0.1215, 0.9641, 0.1214, 0.9635, 0.1365, 0.9634, 0.1366, 0.9627, 0.1375, 0.9627, 0.1372, 0.9634, 0.1356, 0.9634, 0.1357, 0.9627, 0.1366, 0.9627, 0.1365, 0.9634, 0.1237, 0.9635, 0.1236, 0.9641, 0.1226, 0.9641, 0.1228, 0.9635, 0.14, 0.9634, 0.1398, 0.9627, 0.1407, 0.9627, 0.1408, 0.9634, 0.1178, 0.9634, 0.118, 0.9625, 0.119, 0.9626, 0.1187, 0.9634, 0.1379, 0.9634, 0.1375, 0.9626, 0.1386, 0.9625, 0.1388, 0.9634, 0.1151, 0.9631, 0.1153, 0.964, 0.1145, 0.964, 0.1143, 0.9631, 0.116, 0.963, 0.1163, 0.9639, 0.1153, 0.964, 0.1151, 0.9631, 0.1423, 0.9631, 0.1421, 0.964, 0.141, 0.9639, 0.1414, 0.9631, 0.1187, 0.9634, 0.119, 0.9626, 0.1198, 0.9626, 0.1195, 0.9635, 0.2634, 0.9619, 0.2636, 0.9619, 0.2636, 0.9636, 0.2634, 0.9636, 0.2634, 0.9636, 0.2636, 0.9636, 0.2636, 0.9636, 0.2634, 0.9636, 0.2642, 0.9587, 0.2644, 0.9587, 0.2644, 0.9636, 0.2642, 0.9636, 0.2635, 0.9365, 0.2634, 0.9365, 0.2634, 0.9365, 0.2635, 0.9365, 0.2281, 0.9493, 0.2286, 0.9493, 0.2285, 0.9542, 0.228, 0.9542, 0.2294, 0.9319, 0.2289, 0.9319, 0.2289, 0.927, 0.2293, 0.927, 0.2294, 0.9542, 0.2289, 0.9542, 0.2288, 0.9525, 0.2292, 0.9525, 0.2281, 0.927, 0.2286, 0.927, 0.2284, 0.9287, 0.228, 0.9287, 0.2642, 0.9365, 0.2644, 0.9365, 0.2644, 0.9382, 0.2642, 0.9382, 0.2633, 0.9535, 0.2635, 0.9535, 0.2636, 0.9619, 0.2634, 0.9619, 0.2634, 0.9474, 0.2636, 0.9474, 0.2635, 0.9535, 0.2633, 0.9535, 0.2292, 0.9525, 0.2288, 0.9525, 0.2289, 0.944, 0.2294, 0.944, 0.228, 0.9287, 0.2284, 0.9287, 0.2286, 0.9372, 0.2281, 0.9372, 0.2642, 0.9382, 0.2644, 0.9382, 0.2643, 0.9466, 0.2641, 0.9466, 0.2634, 0.9365, 0.2635, 0.9365, 0.2636, 0.9414, 0.2634, 0.9414, 0.2291, 0.9379, 0.2286, 0.9379, 0.2289, 0.9319, 0.2294, 0.9319, 0.2278, 0.9432, 0.2283, 0.9432, 0.2286, 0.9493, 0.2281, 0.9493, 0.2642, 0.9527, 0.2644, 0.9527, 0.2644, 0.9587, 0.2642, 0.9587, 0.2641, 0.9466, 0.2643, 0.9466, 0.2644, 0.9527, 0.2642, 0.9527, 0.2281, 0.9372, 0.2286, 0.9372, 0.2283, 0.9432, 0.2278, 0.9432, 0.2294, 0.944, 0.2289, 0.944, 0.2286, 0.9379, 0.2291, 0.9379, 0.2634, 0.9414, 0.2636, 0.9414, 0.2636, 0.9474, 0.2634, 0.9474, 0.1449, 0.9742, 0.1451, 0.9742, 0.1451, 0.9767, 0.1449, 0.9767, 0.1176, 0.9455, 0.1175, 0.9469, 0.1146, 0.9469, 0.1146, 0.9455, 0.1211, 0.9455, 0.121, 0.9556, 0.118, 0.9556, 0.1182, 0.9455, 0.1449, 0.962, 0.1451, 0.962, 0.1451, 0.9722, 0.1449, 0.9722, 0.1176, 0.9495, 0.1175, 0.9515, 0.1145, 0.9515, 0.1143, 0.9495, 0.1211, 0.9576, 0.121, 0.9602, 0.1181, 0.9602, 0.1178, 0.9576, 0.1453, 0.9781, 0.1451, 0.9781, 0.1451, 0.9767, 0.1453, 0.9767, 0.1453, 0.9742, 0.1451, 0.9742, 0.1451, 0.9722, 0.1453, 0.9722, 0.1487, 0.9576, 0.1486, 0.9601, 0.1457, 0.9602, 0.1458, 0.9576, 0.2637, 0.9474, 0.2639, 0.9474, 0.2638, 0.9535, 0.2636, 0.9535, 0.2639, 0.9365, 0.2641, 0.9365, 0.2641, 0.9382, 0.2639, 0.9382, 0.2302, 0.9542, 0.2298, 0.9542, 0.2296, 0.9525, 0.23, 0.9525, 0.2306, 0.9493, 0.231, 0.9493, 0.2309, 0.9542, 0.2305, 0.9542, 0.1575, 0.9619, 0.1576, 0.9619, 0.1576, 0.9717, 0.1574, 0.9717, 0.2639, 0.9466, 0.264, 0.9466, 0.2641, 0.9527, 0.2639, 0.9527, 0.2302, 0.9432, 0.2307, 0.9432, 0.231, 0.9493, 0.2306, 0.9493, 0.2637, 0.9365, 0.2638, 0.9365, 0.2638, 0.9414, 0.2637, 0.9414, 0.2304, 0.9287, 0.2308, 0.9287, 0.231, 0.9372, 0.2305, 0.9372, 0.1456, 0.9457, 0.1453, 0.9476, 0.1424, 0.9476, 0.1426, 0.9457, 0.1453, 0.9767, 0.1451, 0.9767, 0.1451, 0.9742, 0.1453, 0.9742, 0.1449, 0.9722, 0.1451, 0.9722, 0.1451, 0.9742, 0.1449, 0.9742, 0.1175, 0.9515, 0.1176, 0.9616, 0.1147, 0.9616, 0.1145, 0.9515, 0.1178, 0.95, 0.1176, 0.95, 0.1176, 0.9477, 0.1178, 0.9477, 0.1246, 0.962, 0.1248, 0.962, 0.1248, 0.9638, 0.1246, 0.9638, 0.2302, 0.944, 0.2297, 0.944, 0.2294, 0.9379, 0.2299, 0.9379, 0.2637, 0.9414, 0.2638, 0.9414, 0.2639, 0.9474, 0.2637, 0.9474, 0.152, 0.9661, 0.1518, 0.9661, 0.1518, 0.9638, 0.152, 0.9638, 0.1453, 0.9722, 0.1451, 0.9722, 0.1451, 0.962, 0.1453, 0.962, 0.1246, 0.9664, 0.1248, 0.9664, 0.1248, 0.9684, 0.1246, 0.9684, 0.2305, 0.9542, 0.2309, 0.9542, 0.2309, 0.9542, 0.2305, 0.9542, 0.2639, 0.9587, 0.2641, 0.9587, 0.2641, 0.9636, 0.2639, 0.9636, 0.2641, 0.9365, 0.2639, 0.9365, 0.2639, 0.9365, 0.2641, 0.9365, 0.2637, 0.9619, 0.2639, 0.9619, 0.2638, 0.9636, 0.2637, 0.9636, 0.1454, 0.9501, 0.1456, 0.9521, 0.1426, 0.9521, 0.1424, 0.9501, 0.23, 0.9525, 0.2296, 0.9525, 0.2297, 0.944, 0.2302, 0.944, 0.2636, 0.9535, 0.2638, 0.9535, 0.2639, 0.9619, 0.2637, 0.9619, 0.2306, 0.927, 0.231, 0.927, 0.2308, 0.9287, 0.2304, 0.9287, 0.2302, 0.9319, 0.2298, 0.9319, 0.2297, 0.927, 0.2301, 0.927, 0.1485, 0.9457, 0.149, 0.9556, 0.1459, 0.9556, 0.146, 0.9457, 0.2305, 0.9372, 0.231, 0.9372, 0.2307, 0.9432, 0.2302, 0.9432, 0.2639, 0.9527, 0.2641, 0.9527, 0.2641, 0.9587, 0.2639, 0.9587, 0.2299, 0.9379, 0.2294, 0.9379, 0.2298, 0.9319, 0.2302, 0.9319, 0.2639, 0.9382, 0.2641, 0.9382, 0.264, 0.9466, 0.2639, 0.9466, 0.1575, 0.9738, 0.1576, 0.9738, 0.1576, 0.9763, 0.1575, 0.9763, 0.1175, 0.9469, 0.1176, 0.9495, 0.1143, 0.9495, 0.1146, 0.9469, 0.121, 0.9556, 0.1211, 0.9576, 0.1178, 0.9576, 0.118, 0.9556, 0.121, 0.9602, 0.1211, 0.9616, 0.1181, 0.9616, 0.1181, 0.9602, 0.1449, 0.9767, 0.1451, 0.9767, 0.1451, 0.9781, 0.1449, 0.9781, 0.1246, 0.9638, 0.1248, 0.9638, 0.1248, 0.9664, 0.1246, 0.9664, 0.1574, 0.9717, 0.1576, 0.9717, 0.1576, 0.9738, 0.1575, 0.9738, 0.1456, 0.9521, 0.1452, 0.962, 0.1427, 0.962, 0.1426, 0.9521, 0.1318, 0.9535, 0.1317, 0.9535, 0.1317, 0.9516, 0.1318, 0.9516, 0.1516, 0.9661, 0.1514, 0.9661, 0.1514, 0.9638, 0.1516, 0.9638, 0.1246, 0.9684, 0.1248, 0.9684, 0.1248, 0.9782, 0.1246, 0.9782, 0.1453, 0.9476, 0.1454, 0.9501, 0.1424, 0.9501, 0.1424, 0.9476, 0.149, 0.9556, 0.1487, 0.9576, 0.1458, 0.9576, 0.1459, 0.9556, 0.1486, 0.9601, 0.149, 0.962, 0.146, 0.962, 0.1457, 0.9602, 0.1575, 0.9763, 0.1576, 0.9763, 0.1576, 0.9782, 0.1575, 0.9782, 0.149, 0.9503, 0.1492, 0.9478, 0.1521, 0.9478, 0.1519, 0.9503, 0.148, 0.9784, 0.1479, 0.9784, 0.1479, 0.9766, 0.1481, 0.9766, 0.1491, 0.945, 0.1493, 0.9429, 0.1522, 0.943, 0.1521, 0.945, 0.1449, 0.9783, 0.1447, 0.9783, 0.1447, 0.9763, 0.1449, 0.9763, 0.1449, 0.9737, 0.1447, 0.9737, 0.1447, 0.9638, 0.1449, 0.9638, 0.149, 0.9404, 0.1493, 0.9305, 0.1522, 0.9305, 0.152, 0.9404, 0.1495, 0.9621, 0.1492, 0.9603, 0.1521, 0.9603, 0.1519, 0.9621, 0.1481, 0.9667, 0.1479, 0.9667, 0.1479, 0.9641, 0.1481, 0.9641, 0.1449, 0.9763, 0.1447, 0.9763, 0.1447, 0.9737, 0.1449, 0.9737, 0.1481, 0.9766, 0.1479, 0.9766, 0.1479, 0.9667, 0.1481, 0.9667, 0.1493, 0.9305, 0.1496, 0.9286, 0.152, 0.9287, 0.1522, 0.9305, 0.1318, 0.9554, 0.1317, 0.9554, 0.1317, 0.9535, 0.1318, 0.9535, 0.1283, 0.9645, 0.1281, 0.9645, 0.1281, 0.9622, 0.1283, 0.9622, 0.1449, 0.9638, 0.1447, 0.9638, 0.1447, 0.962, 0.1449, 0.962, 0.1493, 0.9429, 0.149, 0.9404, 0.152, 0.9404, 0.1522, 0.943, 0.1492, 0.9603, 0.149, 0.9503, 0.1519, 0.9503, 0.1521, 0.9603, 0.1492, 0.9478, 0.149, 0.9457, 0.152, 0.9457, 0.1521, 0.9478, 0.1481, 0.9641, 0.1479, 0.9641, 0.1479, 0.962, 0.1481, 0.962, 0.1248, 0.9498, 0.1246, 0.9498, 0.1246, 0.9473, 0.1248, 0.9473, 0.1213, 0.9287, 0.1213, 0.9308, 0.1178, 0.9308, 0.1183, 0.9286, 0.1389, 0.9495, 0.1389, 0.9616, 0.1387, 0.9616, 0.1386, 0.9495, 0.1563, 0.9752, 0.1563, 0.9784, 0.1561, 0.9784, 0.1562, 0.9752, 0.1178, 0.9408, 0.1144, 0.9408, 0.1148, 0.9287, 0.1177, 0.9286, 0.1178, 0.9408, 0.1178, 0.9434, 0.1143, 0.9434, 0.1144, 0.9408, 0.1387, 0.9448, 0.1388, 0.9448, 0.1389, 0.9469, 0.1386, 0.9469, 0.1246, 0.962, 0.1246, 0.9498, 0.1248, 0.9498, 0.1248, 0.962, 0.1386, 0.9469, 0.1389, 0.9469, 0.1389, 0.9495, 0.1386, 0.9495, 0.1645, 0.9327, 0.1643, 0.9286, 0.1673, 0.9286, 0.1671, 0.9327, 0.1647, 0.942, 0.1645, 0.9327, 0.1671, 0.9327, 0.1672, 0.942, 0.1213, 0.95, 0.1211, 0.95, 0.1211, 0.9477, 0.1213, 0.9477, 0.1238, 0.962, 0.124, 0.962, 0.124, 0.9644, 0.1238, 0.9644, 0.1672, 0.9623, 0.1643, 0.9623, 0.1645, 0.9583, 0.167, 0.9583, 0.1213, 0.9308, 0.1213, 0.9333, 0.1179, 0.9333, 0.1178, 0.9308, 0.1563, 0.9658, 0.1563, 0.9752, 0.1562, 0.9752, 0.1561, 0.9658, 0.1178, 0.9434, 0.1178, 0.9455, 0.1148, 0.9455, 0.1143, 0.9434, 0.1248, 0.9473, 0.1246, 0.9473, 0.1246, 0.9452, 0.1248, 0.9452, 0.1212, 0.9455, 0.1183, 0.9455, 0.1179, 0.9333, 0.1213, 0.9333, 0.1672, 0.9489, 0.1647, 0.9489, 0.1643, 0.9457, 0.1672, 0.9457, 0.167, 0.9583, 0.1645, 0.9583, 0.1647, 0.9489, 0.1672, 0.9489, 0.1178, 0.9477, 0.1176, 0.9477, 0.1176, 0.9455, 0.1178, 0.9455, 0.1473, 0.9662, 0.1471, 0.9662, 0.1471, 0.964, 0.1473, 0.964, 0.1574, 0.9619, 0.1574, 0.9651, 0.1572, 0.9651, 0.1572, 0.9619, 0.1574, 0.9651, 0.1574, 0.9744, 0.1572, 0.9744, 0.1572, 0.9651, 0.1574, 0.9744, 0.1574, 0.9784, 0.1572, 0.9784, 0.1572, 0.9744, 0.1643, 0.9452, 0.1647, 0.942, 0.1672, 0.942, 0.1673, 0.9452, 0.1563, 0.9619, 0.1563, 0.9658, 0.1561, 0.9658, 0.1561, 0.9619, 0.1738, 0.9332, 0.1736, 0.9332, 0.1736, 0.9307, 0.1738, 0.9307, 0.1457, 0.9286, 0.1456, 0.9307, 0.1427, 0.9307, 0.1427, 0.9286, 0.149, 0.9287, 0.1489, 0.939, 0.1459, 0.939, 0.1461, 0.9286, 0.1737, 0.9456, 0.1736, 0.9456, 0.1736, 0.9353, 0.1738, 0.9352, 0.1457, 0.9333, 0.1456, 0.9353, 0.1425, 0.9353, 0.1424, 0.9333, 0.149, 0.9411, 0.1489, 0.9436, 0.146, 0.9436, 0.1457, 0.9411, 0.1734, 0.9286, 0.1736, 0.9286, 0.1735, 0.9307, 0.1734, 0.9307, 0.1733, 0.9333, 0.1735, 0.9333, 0.1735, 0.9353, 0.1733, 0.9353, 0.1384, 0.957, 0.1382, 0.9595, 0.1354, 0.9596, 0.1354, 0.957, 0.1423, 0.9616, 0.1422, 0.9616, 0.1422, 0.9514, 0.1424, 0.9514, 0.1421, 0.9448, 0.1417, 0.9469, 0.1389, 0.9469, 0.1391, 0.9448, 0.1734, 0.9307, 0.1735, 0.9307, 0.1735, 0.9333, 0.1733, 0.9333, 0.1738, 0.9352, 0.1736, 0.9353, 0.1736, 0.9332, 0.1738, 0.9332, 0.1456, 0.9353, 0.1457, 0.9457, 0.1428, 0.9457, 0.1425, 0.9353, 0.1354, 0.9493, 0.1352, 0.9493, 0.1352, 0.9471, 0.1354, 0.9471, 0.1731, 0.9286, 0.1733, 0.9286, 0.1733, 0.9307, 0.1731, 0.9307, 0.1514, 0.9661, 0.1512, 0.9661, 0.1512, 0.9638, 0.1514, 0.9638, 0.1733, 0.9353, 0.1735, 0.9353, 0.1736, 0.9456, 0.1734, 0.9456, 0.1732, 0.9332, 0.1733, 0.9332, 0.1733, 0.9353, 0.1731, 0.9353, 0.1419, 0.9495, 0.1421, 0.9515, 0.1391, 0.9515, 0.1389, 0.9494, 0.1382, 0.9448, 0.1386, 0.955, 0.1356, 0.955, 0.1356, 0.9448, 0.1423, 0.9494, 0.1421, 0.9494, 0.1422, 0.9469, 0.1424, 0.9469, 0.1456, 0.9307, 0.1457, 0.9333, 0.1424, 0.9333, 0.1427, 0.9307, 0.1489, 0.939, 0.149, 0.9411, 0.1457, 0.9411, 0.1459, 0.939, 0.1489, 0.9436, 0.149, 0.9457, 0.146, 0.9457, 0.146, 0.9436, 0.1738, 0.9307, 0.1736, 0.9307, 0.1736, 0.9286, 0.1738, 0.9286, 0.1731, 0.9307, 0.1733, 0.9307, 0.1733, 0.9332, 0.1732, 0.9332, 0.1424, 0.9514, 0.1422, 0.9514, 0.1421, 0.9494, 0.1423, 0.9494, 0.1421, 0.9515, 0.1417, 0.9616, 0.1392, 0.9616, 0.1391, 0.9515, 0.1213, 0.9519, 0.1211, 0.9519, 0.1211, 0.95, 0.1213, 0.95, 0.1246, 0.9644, 0.1244, 0.9644, 0.1244, 0.962, 0.1246, 0.962, 0.1731, 0.9353, 0.1733, 0.9353, 0.1733, 0.9454, 0.1732, 0.9454, 0.1417, 0.9469, 0.1419, 0.9495, 0.1389, 0.9494, 0.1389, 0.9469, 0.1386, 0.955, 0.1384, 0.957, 0.1354, 0.957, 0.1356, 0.955, 0.1382, 0.9595, 0.1386, 0.9616, 0.1356, 0.9616, 0.1354, 0.9596, 0.1424, 0.9469, 0.1422, 0.9469, 0.1422, 0.9448, 0.1424, 0.9448, 0.1522, 0.9331, 0.1524, 0.9305, 0.1553, 0.9305, 0.1551, 0.9331, 0.1483, 0.9783, 0.1481, 0.9783, 0.1481, 0.9763, 0.1483, 0.9763, 0.1522, 0.962, 0.1524, 0.9601, 0.1552, 0.9602, 0.1552, 0.962, 0.1722, 0.9449, 0.172, 0.9449, 0.1719, 0.943, 0.1721, 0.943, 0.1721, 0.9405, 0.1719, 0.9405, 0.172, 0.9306, 0.1722, 0.9306, 0.1521, 0.9576, 0.1524, 0.9477, 0.1552, 0.9477, 0.1551, 0.9576, 0.1527, 0.945, 0.1524, 0.943, 0.1553, 0.943, 0.1551, 0.945, 0.1483, 0.9664, 0.1481, 0.9664, 0.1481, 0.9639, 0.1482, 0.9639, 0.1721, 0.943, 0.1719, 0.943, 0.1719, 0.9405, 0.1721, 0.9405, 0.1483, 0.9763, 0.1481, 0.9763, 0.1481, 0.9664, 0.1483, 0.9664, 0.1524, 0.9477, 0.1526, 0.9457, 0.155, 0.9457, 0.1552, 0.9477, 0.1176, 0.9522, 0.1178, 0.9522, 0.1178, 0.9541, 0.1176, 0.9541, 0.1485, 0.9644, 0.1483, 0.9643, 0.1483, 0.962, 0.1485, 0.9621, 0.1722, 0.9306, 0.172, 0.9306, 0.172, 0.9286, 0.1721, 0.9286, 0.1524, 0.9601, 0.1521, 0.9576, 0.1551, 0.9576, 0.1552, 0.9602, 0.1524, 0.943, 0.1522, 0.9331, 0.1551, 0.9331, 0.1553, 0.943, 0.1524, 0.9305, 0.1522, 0.9287, 0.1552, 0.9286, 0.1553, 0.9305, 0.1482, 0.9639, 0.1481, 0.9639, 0.1481, 0.962, 0.1483, 0.962, 0.1727, 0.941, 0.1729, 0.941, 0.1729, 0.9436, 0.1727, 0.9436, 0.1283, 0.9287, 0.1283, 0.9303, 0.1248, 0.9303, 0.1253, 0.9286, 0.1581, 0.966, 0.1581, 0.9784, 0.1579, 0.9784, 0.1579, 0.966, 0.1576, 0.9653, 0.1577, 0.9619, 0.1579, 0.9619, 0.1578, 0.9653, 0.1248, 0.9411, 0.1214, 0.9411, 0.1218, 0.9287, 0.1247, 0.9286, 0.1248, 0.9411, 0.1248, 0.9436, 0.1213, 0.9436, 0.1214, 0.9411, 0.1579, 0.9619, 0.1581, 0.9619, 0.1581, 0.9635, 0.1579, 0.9635, 0.1729, 0.9286, 0.1729, 0.941, 0.1727, 0.941, 0.1727, 0.9286, 0.1579, 0.9635, 0.1581, 0.9635, 0.1581, 0.966, 0.1579, 0.966, 0.1586, 0.9327, 0.1584, 0.9286, 0.1614, 0.9286, 0.1612, 0.9327, 0.1588, 0.942, 0.1586, 0.9327, 0.1612, 0.9327, 0.1613, 0.942, 0.1354, 0.9516, 0.1352, 0.9516, 0.1352, 0.9493, 0.1354, 0.9493, 0.1242, 0.962, 0.1244, 0.962, 0.1244, 0.9644, 0.1242, 0.9644, 0.1613, 0.9625, 0.1584, 0.9625, 0.1586, 0.9585, 0.1611, 0.9585, 0.1283, 0.9303, 0.1283, 0.9328, 0.1249, 0.9328, 0.1248, 0.9303, 0.1577, 0.9746, 0.1576, 0.9653, 0.1578, 0.9653, 0.1578, 0.9746, 0.1248, 0.9436, 0.1248, 0.9452, 0.1218, 0.9452, 0.1213, 0.9436, 0.1727, 0.9436, 0.1729, 0.9436, 0.1729, 0.9452, 0.1727, 0.9452, 0.1282, 0.9452, 0.1253, 0.9452, 0.1249, 0.9328, 0.1283, 0.9328, 0.1613, 0.9491, 0.1587, 0.9491, 0.1584, 0.9457, 0.1613, 0.9457, 0.1611, 0.9585, 0.1586, 0.9585, 0.1587, 0.9491, 0.1613, 0.9491, 0.1211, 0.9455, 0.1213, 0.9455, 0.1213, 0.9477, 0.1211, 0.9477, 0.1477, 0.9662, 0.1475, 0.9662, 0.1475, 0.964, 0.1477, 0.964, 0.157, 0.9786, 0.157, 0.9752, 0.1572, 0.9752, 0.1572, 0.9786, 0.157, 0.9752, 0.157, 0.9659, 0.1571, 0.9659, 0.1572, 0.9752, 0.157, 0.9659, 0.157, 0.9619, 0.1572, 0.9619, 0.1571, 0.9659, 0.1584, 0.9454, 0.1588, 0.942, 0.1613, 0.942, 0.1614, 0.9454, 0.1577, 0.9786, 0.1577, 0.9746, 0.1578, 0.9746, 0.1579, 0.9786, 0.1716, 0.933, 0.1714, 0.933, 0.1714, 0.9305, 0.1716, 0.9305, 0.1317, 0.9448, 0.1315, 0.9467, 0.1287, 0.9467, 0.1287, 0.9448, 0.1352, 0.9448, 0.1351, 0.955, 0.132, 0.955, 0.1323, 0.9448, 0.1716, 0.9452, 0.1715, 0.9452, 0.1714, 0.935, 0.1716, 0.935, 0.1317, 0.9492, 0.1316, 0.9512, 0.1285, 0.9513, 0.1283, 0.9492, 0.1352, 0.957, 0.135, 0.9595, 0.1322, 0.9595, 0.1319, 0.957, 0.1724, 0.9452, 0.1722, 0.9452, 0.1722, 0.9433, 0.1724, 0.9433, 0.1724, 0.9408, 0.1722, 0.9408, 0.1722, 0.9388, 0.1723, 0.9388, 0.1243, 0.9576, 0.1242, 0.9602, 0.1213, 0.9602, 0.1214, 0.9576, 0.1566, 0.9619, 0.1568, 0.9619, 0.1567, 0.9722, 0.1566, 0.9722, 0.1281, 0.9452, 0.1277, 0.9471, 0.1248, 0.9471, 0.1251, 0.9452, 0.1724, 0.9433, 0.1722, 0.9433, 0.1722, 0.9408, 0.1724, 0.9408, 0.1716, 0.935, 0.1714, 0.935, 0.1714, 0.933, 0.1716, 0.933, 0.1316, 0.9512, 0.1317, 0.9614, 0.1288, 0.9614, 0.1285, 0.9513, 0.1319, 0.9516, 0.1317, 0.9516, 0.1317, 0.9493, 0.1319, 0.9493, 0.1453, 0.962, 0.1455, 0.962, 0.1455, 0.9639, 0.1453, 0.9639, 0.1469, 0.9663, 0.1467, 0.9663, 0.1467, 0.964, 0.1469, 0.964, 0.1723, 0.9388, 0.1722, 0.9388, 0.1722, 0.9286, 0.1724, 0.9286, 0.1453, 0.9664, 0.1455, 0.9664, 0.1455, 0.9684, 0.1453, 0.9684, 0.1278, 0.9497, 0.1281, 0.9517, 0.125, 0.9517, 0.1249, 0.9496, 0.1241, 0.9452, 0.1246, 0.9556, 0.1215, 0.9556, 0.1216, 0.9452, 0.1566, 0.9742, 0.1568, 0.9742, 0.1568, 0.9768, 0.1566, 0.9768, 0.1315, 0.9467, 0.1317, 0.9492, 0.1283, 0.9492, 0.1287, 0.9467, 0.1351, 0.955, 0.1352, 0.957, 0.1319, 0.957, 0.132, 0.955, 0.135, 0.9595, 0.1352, 0.9614, 0.1322, 0.9614, 0.1322, 0.9595, 0.1716, 0.9305, 0.1714, 0.9305, 0.1714, 0.9286, 0.1716, 0.9286, 0.1453, 0.9639, 0.1455, 0.9639, 0.1455, 0.9664, 0.1453, 0.9664, 0.1566, 0.9722, 0.1567, 0.9722, 0.1568, 0.9742, 0.1566, 0.9742, 0.1281, 0.9517, 0.1276, 0.962, 0.1251, 0.962, 0.125, 0.9517, 0.1353, 0.9535, 0.1352, 0.9535, 0.1352, 0.9516, 0.1353, 0.9516, 0.1518, 0.9661, 0.1516, 0.9661, 0.1516, 0.9638, 0.1518, 0.9638, 0.1453, 0.9684, 0.1455, 0.9684, 0.1455, 0.9787, 0.1454, 0.9788, 0.1277, 0.9471, 0.1278, 0.9497, 0.1249, 0.9496, 0.1248, 0.9471, 0.1246, 0.9556, 0.1243, 0.9576, 0.1214, 0.9576, 0.1215, 0.9556, 0.1242, 0.9602, 0.1246, 0.962, 0.1216, 0.962, 0.1213, 0.9602, 0.1566, 0.9768, 0.1568, 0.9768, 0.1567, 0.9786, 0.1566, 0.9786, 0.1553, 0.9331, 0.1555, 0.9305, 0.1584, 0.9305, 0.1583, 0.9331, 0.1564, 0.9619, 0.1566, 0.9619, 0.1565, 0.9637, 0.1564, 0.9637, 0.1553, 0.9619, 0.1555, 0.96, 0.1584, 0.96, 0.1583, 0.9619, 0.1568, 0.9619, 0.157, 0.9619, 0.157, 0.9637, 0.1568, 0.9637, 0.1568, 0.9663, 0.157, 0.9663, 0.1569, 0.9762, 0.1568, 0.9762, 0.1552, 0.9574, 0.1555, 0.9475, 0.1584, 0.9475, 0.1582, 0.9575, 0.1558, 0.9448, 0.1555, 0.943, 0.1584, 0.943, 0.1582, 0.9448, 0.1563, 0.9736, 0.1565, 0.9736, 0.1565, 0.9761, 0.1564, 0.9761, 0.1568, 0.9637, 0.157, 0.9637, 0.157, 0.9663, 0.1568, 0.9663, 0.1564, 0.9637, 0.1565, 0.9637, 0.1565, 0.9736, 0.1563, 0.9736, 0.1555, 0.9475, 0.1557, 0.9457, 0.1581, 0.9457, 0.1584, 0.9475, 0.1213, 0.9538, 0.1211, 0.9538, 0.1211, 0.9519, 0.1213, 0.952, 0.1485, 0.9621, 0.1486, 0.962, 0.1486, 0.9644, 0.1485, 0.9644, 0.1568, 0.9762, 0.1569, 0.9762, 0.157, 0.978, 0.1568, 0.978, 0.1555, 0.96, 0.1552, 0.9574, 0.1582, 0.9575, 0.1584, 0.96, 0.1555, 0.943, 0.1553, 0.9331, 0.1583, 0.9331, 0.1584, 0.943, 0.1555, 0.9305, 0.1553, 0.9287, 0.1583, 0.9286, 0.1584, 0.9305, 0.1564, 0.9761, 0.1565, 0.9761, 0.1566, 0.978, 0.1564, 0.978, 0.1705, 0.9408, 0.1708, 0.9408, 0.1708, 0.9433, 0.1706, 0.9433, 0.1318, 0.9287, 0.1319, 0.9301, 0.1283, 0.9301, 0.1288, 0.9286, 0.171, 0.9326, 0.1711, 0.9447, 0.1709, 0.9447, 0.1708, 0.9326, 0.1714, 0.9417, 0.1714, 0.9451, 0.1712, 0.9452, 0.1712, 0.9417, 0.1354, 0.9408, 0.1319, 0.9408, 0.1323, 0.9287, 0.1352, 0.9286, 0.1354, 0.9408, 0.1354, 0.9434, 0.1319, 0.9434, 0.1319, 0.9408, 0.1709, 0.9286, 0.1711, 0.9286, 0.1711, 0.9301, 0.1709, 0.9301, 0.1708, 0.9286, 0.1708, 0.9408, 0.1705, 0.9408, 0.1706, 0.9286, 0.1709, 0.9301, 0.1711, 0.9301, 0.171, 0.9326, 0.1708, 0.9326, 0.17, 0.9415, 0.1702, 0.9452, 0.1673, 0.9452, 0.1675, 0.9415, 0.1699, 0.9321, 0.17, 0.9415, 0.1675, 0.9415, 0.1673, 0.9321, 0.1319, 0.9493, 0.1317, 0.9493, 0.1317, 0.9471, 0.1319, 0.9471, 0.1242, 0.9644, 0.124, 0.9644, 0.124, 0.962, 0.1242, 0.962, 0.1702, 0.9623, 0.1672, 0.9623, 0.1675, 0.9585, 0.17, 0.9585, 0.1319, 0.9301, 0.1319, 0.9327, 0.1284, 0.9326, 0.1283, 0.9301, 0.1713, 0.9324, 0.1714, 0.9417, 0.1712, 0.9417, 0.1711, 0.9324, 0.1354, 0.9434, 0.1353, 0.9448, 0.1323, 0.9448, 0.1319, 0.9434, 0.1706, 0.9433, 0.1708, 0.9433, 0.1708, 0.9448, 0.1706, 0.9448, 0.1317, 0.9448, 0.1288, 0.9448, 0.1284, 0.9326, 0.1319, 0.9327, 0.1702, 0.9491, 0.1676, 0.9491, 0.1672, 0.9457, 0.1702, 0.9457, 0.17, 0.9585, 0.1675, 0.9585, 0.1676, 0.9491, 0.1702, 0.9491, 0.1317, 0.9448, 0.1319, 0.9448, 0.1319, 0.9471, 0.1317, 0.9471, 0.1471, 0.9662, 0.1469, 0.9662, 0.1469, 0.964, 0.1471, 0.964, 0.1719, 0.9286, 0.1719, 0.9321, 0.1717, 0.9321, 0.1717, 0.9286, 0.1719, 0.9321, 0.1718, 0.9414, 0.1716, 0.9414, 0.1717, 0.9321, 0.1718, 0.9414, 0.1719, 0.9451, 0.1717, 0.9451, 0.1716, 0.9414, 0.1702, 0.9286, 0.1699, 0.9321, 0.1673, 0.9321, 0.1673, 0.9286, 0.1714, 0.9286, 0.1713, 0.9324, 0.1711, 0.9324, 0.1712, 0.9286, 0.1307, 0.9738, 0.1305, 0.9763, 0.1283, 0.9763, 0.1285, 0.9738, 0.1283, 0.9622, 0.1282, 0.9622, 0.1282, 0.9598, 0.1283, 0.9598, 0.1702, 0.9627, 0.1704, 0.9606, 0.1725, 0.9606, 0.1725, 0.9627, 0.1705, 0.9456, 0.1704, 0.9456, 0.1703, 0.9435, 0.1704, 0.9435, 0.1704, 0.941, 0.1702, 0.941, 0.1704, 0.9311, 0.1705, 0.9311, 0.1702, 0.9581, 0.1704, 0.9481, 0.1725, 0.9481, 0.1724, 0.9581, 0.1305, 0.9614, 0.1305, 0.9638, 0.1284, 0.9639, 0.1284, 0.9614, 0.1283, 0.9499, 0.1281, 0.9499, 0.1281, 0.9473, 0.1283, 0.9473, 0.1704, 0.9435, 0.1703, 0.9435, 0.1702, 0.941, 0.1704, 0.941, 0.1283, 0.9598, 0.1282, 0.9598, 0.1281, 0.9499, 0.1283, 0.9499, 0.1704, 0.9481, 0.1704, 0.9457, 0.1725, 0.9457, 0.1725, 0.9481, 0.1352, 0.9535, 0.1354, 0.9535, 0.1354, 0.9551, 0.1352, 0.9551, 0.1426, 0.9658, 0.1424, 0.9658, 0.1424, 0.9641, 0.1426, 0.9641, 0.1705, 0.9311, 0.1704, 0.9311, 0.1703, 0.9286, 0.1705, 0.9286, 0.1704, 0.9606, 0.1702, 0.9581, 0.1724, 0.9581, 0.1725, 0.9606, 0.1305, 0.9638, 0.1307, 0.9738, 0.1285, 0.9738, 0.1284, 0.9639, 0.1305, 0.9763, 0.1307, 0.9784, 0.1284, 0.9785, 0.1283, 0.9763, 0.1283, 0.9473, 0.1281, 0.9473, 0.1281, 0.9452, 0.1283, 0.9452, 0.1581, 0.9736, 0.1583, 0.9736, 0.1583, 0.9761, 0.1581, 0.9761, 0.1423, 0.9287, 0.1424, 0.9305, 0.1389, 0.9305, 0.1393, 0.9286, 0.1726, 0.933, 0.1727, 0.9447, 0.1725, 0.9447, 0.1724, 0.933, 0.1457, 0.9753, 0.1457, 0.9788, 0.1455, 0.9788, 0.1455, 0.9753, 0.1389, 0.9404, 0.1354, 0.9404, 0.1358, 0.9287, 0.1387, 0.9286, 0.1389, 0.9404, 0.1389, 0.9429, 0.1354, 0.943, 0.1354, 0.9404, 0.1725, 0.9286, 0.1727, 0.9286, 0.1726, 0.9305, 0.1724, 0.9305, 0.1584, 0.9619, 0.1583, 0.9736, 0.1581, 0.9736, 0.1582, 0.9619, 0.1724, 0.9305, 0.1726, 0.9305, 0.1726, 0.933, 0.1724, 0.933, 0.1641, 0.9414, 0.1643, 0.9454, 0.1614, 0.9454, 0.1616, 0.9414, 0.1639, 0.9321, 0.1641, 0.9414, 0.1616, 0.9414, 0.1614, 0.9321, 0.1178, 0.9522, 0.1176, 0.9522, 0.1176, 0.95, 0.1178, 0.95, 0.1486, 0.9621, 0.1488, 0.962, 0.1488, 0.9644, 0.1486, 0.9644, 0.1613, 0.9457, 0.1643, 0.9457, 0.1641, 0.9497, 0.1615, 0.9497, 0.1424, 0.9305, 0.1424, 0.9331, 0.1389, 0.9331, 0.1389, 0.9305, 0.1457, 0.966, 0.1457, 0.9753, 0.1455, 0.9753, 0.1455, 0.966, 0.1389, 0.9429, 0.1388, 0.9448, 0.1358, 0.9448, 0.1354, 0.943, 0.1581, 0.9761, 0.1583, 0.9761, 0.1584, 0.978, 0.1582, 0.978, 0.1422, 0.9448, 0.1393, 0.9448, 0.1389, 0.9331, 0.1424, 0.9331, 0.1614, 0.9591, 0.1639, 0.9591, 0.1643, 0.9625, 0.1613, 0.9625, 0.1615, 0.9497, 0.1641, 0.9497, 0.1639, 0.9591, 0.1614, 0.9591, 0.1352, 0.9448, 0.1354, 0.9448, 0.1354, 0.9471, 0.1352, 0.9471, 0.1475, 0.9662, 0.1473, 0.9662, 0.1473, 0.964, 0.1475, 0.964, 0.1731, 0.9286, 0.173, 0.9321, 0.1729, 0.9321, 0.1729, 0.9286, 0.173, 0.9321, 0.1731, 0.9414, 0.173, 0.9414, 0.1729, 0.9321, 0.1731, 0.9414, 0.1731, 0.9454, 0.1729, 0.9454, 0.173, 0.9414, 0.1643, 0.9286, 0.1639, 0.9321, 0.1614, 0.9321, 0.1614, 0.9286, 0.1457, 0.962, 0.1457, 0.966, 0.1455, 0.966, 0.1455, 0.962, 0.1524, 0.9645, 0.1531, 0.9645, 0.1531, 0.9652, 0.1526, 0.9652, 0.1399, 0.9641, 0.1405, 0.9641, 0.1405, 0.9648, 0.14, 0.9648, 0.1211, 0.9624, 0.1203, 0.9624, 0.1201, 0.9616, 0.1207, 0.9616, 0.1277, 0.9628, 0.127, 0.9628, 0.1275, 0.962, 0.128, 0.9621, 0.1379, 0.9634, 0.1388, 0.9634, 0.1386, 0.9641, 0.1378, 0.9641, 0.1365, 0.9634, 0.1372, 0.9634, 0.1372, 0.9641, 0.1365, 0.9641, 0.1332, 0.9631, 0.1341, 0.9631, 0.134, 0.9638, 0.1333, 0.9638, 0.1319, 0.9631, 0.1327, 0.9632, 0.1326, 0.9638, 0.132, 0.9638, 0.1542, 0.9638, 0.155, 0.9638, 0.1551, 0.9645, 0.1544, 0.9645, 0.1531, 0.9638, 0.1538, 0.9638, 0.1536, 0.9645, 0.1531, 0.9645, 0.116, 0.963, 0.1151, 0.9631, 0.1151, 0.9624, 0.1158, 0.9624, 0.1237, 0.9635, 0.1228, 0.9635, 0.1227, 0.9628, 0.1234, 0.9628, 0.1187, 0.9634, 0.1195, 0.9635, 0.1193, 0.9642, 0.1187, 0.9641, 0.131, 0.9632, 0.1319, 0.9631, 0.132, 0.9638, 0.1312, 0.9638, 0.1523, 0.9638, 0.1531, 0.9638, 0.1531, 0.9645, 0.1524, 0.9645, 0.1178, 0.9634, 0.1187, 0.9634, 0.1187, 0.9641, 0.118, 0.9641, 0.1224, 0.9635, 0.1214, 0.9635, 0.1217, 0.9628, 0.1225, 0.9628, 0.1341, 0.9631, 0.1349, 0.9631, 0.1347, 0.9638, 0.134, 0.9638, 0.155, 0.9638, 0.1558, 0.9638, 0.1557, 0.9645, 0.1551, 0.9645, 0.1151, 0.9631, 0.1143, 0.9631, 0.1145, 0.9624, 0.1151, 0.9624, 0.1356, 0.9634, 0.1365, 0.9634, 0.1365, 0.9641, 0.1358, 0.9641, 0.121, 0.9631, 0.12, 0.9631, 0.1203, 0.9624, 0.1211, 0.9624, 0.14, 0.9634, 0.1408, 0.9634, 0.1405, 0.9641, 0.1399, 0.9641, 0.1492, 0.9638, 0.1501, 0.9638, 0.1499, 0.9645, 0.1491, 0.9645, 0.1259, 0.9645, 0.1259, 0.9641, 0.1264, 0.9639, 0.1268, 0.9641, 0.1268, 0.9645, 0.1264, 0.9647, 0.1248, 0.9645, 0.1248, 0.9641, 0.1254, 0.9639, 0.1259, 0.9641, 0.1259, 0.9645, 0.1254, 0.9648, 0.1467, 0.9642, 0.1467, 0.9646, 0.1462, 0.9649, 0.1457, 0.9646, 0.1457, 0.9642, 0.1462, 0.964, 0.1512, 0.9645, 0.1507, 0.9648, 0.1501, 0.9645, 0.1501, 0.9641, 0.1507, 0.9638, 0.1512, 0.9641, 0.1333, 0.9638, 0.134, 0.9638, 0.1341, 0.9646, 0.1335, 0.9646, 0.1234, 0.9628, 0.1227, 0.9628, 0.1231, 0.962, 0.1237, 0.962, 0.1187, 0.9641, 0.1193, 0.9642, 0.119, 0.9649, 0.1185, 0.9648, 0.134, 0.9638, 0.1347, 0.9638, 0.1346, 0.9646, 0.1341, 0.9646, 0.1358, 0.9641, 0.1365, 0.9641, 0.1364, 0.9648, 0.1358, 0.9648, 0.1421, 0.9624, 0.1413, 0.9624, 0.1417, 0.9616, 0.1424, 0.9617, 0.1172, 0.9624, 0.1164, 0.9624, 0.1168, 0.9616, 0.1174, 0.9616, 0.1531, 0.9645, 0.1536, 0.9645, 0.1536, 0.9652, 0.1531, 0.9652, 0.1365, 0.9641, 0.1372, 0.9641, 0.1369, 0.9648, 0.1364, 0.9648, 0.1158, 0.9624, 0.1151, 0.9624, 0.115, 0.9617, 0.1155, 0.9616, 0.1312, 0.9638, 0.132, 0.9638, 0.1318, 0.9646, 0.1313, 0.9646, 0.1491, 0.9645, 0.1499, 0.9645, 0.1501, 0.9653, 0.1496, 0.9653, 0.1225, 0.9628, 0.1217, 0.9628, 0.1215, 0.962, 0.1221, 0.962, 0.1151, 0.9624, 0.1145, 0.9624, 0.1145, 0.9617, 0.115, 0.9617, 0.1544, 0.9645, 0.1551, 0.9645, 0.155, 0.9652, 0.1545, 0.9652, 0.1392, 0.9641, 0.1399, 0.9641, 0.14, 0.9648, 0.1395, 0.9648, 0.1378, 0.9641, 0.1386, 0.9641, 0.1388, 0.9648, 0.1382, 0.9648, 0.1551, 0.9645, 0.1557, 0.9645, 0.1555, 0.9652, 0.155, 0.9652, 0.132, 0.9638, 0.1326, 0.9638, 0.1324, 0.9646, 0.1318, 0.9646, 0.118, 0.9641, 0.1187, 0.9641, 0.1185, 0.9648, 0.118, 0.9648, 0.231, 0.927, 0.2306, 0.927, 0.2306, 0.927, 0.231, 0.927, 0.2298, 0.9542, 0.2302, 0.9542, 0.2302, 0.9542, 0.2298, 0.9542, 0.231, 0.927, 0.2306, 0.927, 0.2306, 0.927, 0.231, 0.927, 0.2637, 0.9636, 0.2638, 0.9636, 0.2638, 0.9636, 0.2637, 0.9636, 0.2298, 0.9542, 0.2302, 0.9542, 0.2302, 0.9542, 0.2298, 0.9542, 0.2637, 0.9636, 0.2638, 0.9636, 0.2638, 0.9636, 0.2637, 0.9636, 0.2298, 0.9542, 0.2302, 0.9542, 0.2302, 0.9542, 0.2298, 0.9542, 0.2641, 0.9365, 0.2639, 0.9365, 0.2639, 0.9365, 0.2641, 0.9365, 0.2641, 0.9365, 0.2639, 0.9365, 0.2639, 0.9365, 0.2641, 0.9365, 0.2641, 0.9365, 0.2639, 0.9365, 0.2639, 0.9365, 0.2641, 0.9365, 0.231, 0.927, 0.2306, 0.927, 0.2306, 0.927, 0.231, 0.927, 0.2637, 0.9636, 0.2638, 0.9636, 0.2638, 0.9636, 0.2637, 0.9636, 0.251, 0.9365, 0.2508, 0.9365, 0.2508, 0.9361, 0.251, 0.9361, 0.231, 0.927, 0.2306, 0.927, 0.2306, 0.927, 0.231, 0.927, 0.2637, 0.9636, 0.2638, 0.9636, 0.2638, 0.9636, 0.2637, 0.9636, 0.2298, 0.9542, 0.2302, 0.9542, 0.2302, 0.9542, 0.2298, 0.9542, 0.2301, 0.927, 0.2297, 0.927, 0.2297, 0.927, 0.2301, 0.927, 0.2639, 0.9636, 0.2641, 0.9636, 0.2641, 0.9636, 0.2639, 0.9636, 0.2638, 0.9365, 0.2637, 0.9365, 0.2637, 0.9365, 0.2638, 0.9365, 0.2301, 0.927, 0.2297, 0.927, 0.2297, 0.927, 0.2301, 0.927, 0.2639, 0.9636, 0.2641, 0.9636, 0.2641, 0.9636, 0.2639, 0.9636, 0.2305, 0.9542, 0.2309, 0.9542, 0.2309, 0.9542, 0.2305, 0.9542, 0.2639, 0.9636, 0.2641, 0.9636, 0.2641, 0.9636, 0.2639, 0.9636, 0.2638, 0.9365, 0.2637, 0.9365, 0.2637, 0.9365, 0.2638, 0.9365, 0.2638, 0.9365, 0.2637, 0.9365, 0.2637, 0.9365, 0.2638, 0.9365, 0.2638, 0.9365, 0.2637, 0.9365, 0.2637, 0.9365, 0.2638, 0.9365, 0.2301, 0.927, 0.2297, 0.927, 0.2297, 0.927, 0.2301, 0.927, 0.2305, 0.9542, 0.2309, 0.9542, 0.2309, 0.9542, 0.2305, 0.9542, 0.2505, 0.9361, 0.2506, 0.9361, 0.2506, 0.9365, 0.2505, 0.9365, 0.2301, 0.927, 0.2297, 0.927, 0.2297, 0.927, 0.2301, 0.927, 0.2305, 0.9542, 0.2309, 0.9542, 0.2309, 0.9542, 0.2305, 0.9542, 0.2639, 0.9636, 0.2641, 0.9636, 0.2641, 0.9636, 0.2639, 0.9636, 0.2644, 0.9365, 0.2642, 0.9365, 0.2642, 0.9365, 0.2644, 0.9365, 0.2644, 0.9365, 0.2642, 0.9365, 0.2642, 0.9365, 0.2644, 0.9365, 0.2286, 0.927, 0.2281, 0.927, 0.2281, 0.927, 0.2286, 0.927, 0.2289, 0.9542, 0.2294, 0.9542, 0.2294, 0.9542, 0.2289, 0.9542, 0.2289, 0.9542, 0.2294, 0.9542, 0.2294, 0.9542, 0.2289, 0.9542, 0.2286, 0.927, 0.2281, 0.927, 0.2281, 0.927, 0.2286, 0.927, 0.2289, 0.9542, 0.2294, 0.9542, 0.2294, 0.9542, 0.2289, 0.9542, 0.2634, 0.9636, 0.2636, 0.9636, 0.2636, 0.9636, 0.2634, 0.9636, 0.2289, 0.9542, 0.2294, 0.9542, 0.2294, 0.9542, 0.2289, 0.9542, 0.2634, 0.9636, 0.2636, 0.9636, 0.2636, 0.9636, 0.2634, 0.9636, 0.2644, 0.9365, 0.2642, 0.9365, 0.2642, 0.9365, 0.2644, 0.9365, 0.2286, 0.927, 0.2281, 0.927, 0.2281, 0.927, 0.2286, 0.927, 0.2505, 0.9365, 0.2503, 0.9365, 0.2503, 0.9361, 0.2505, 0.9361, 0.2634, 0.9636, 0.2636, 0.9636, 0.2636, 0.9636, 0.2634, 0.9636, 0.2644, 0.9365, 0.2642, 0.9365, 0.2642, 0.9365, 0.2644, 0.9365, 0.2286, 0.927, 0.2281, 0.927, 0.2281, 0.927, 0.2286, 0.927, 0.228, 0.9542, 0.2285, 0.9542, 0.2285, 0.9542, 0.228, 0.9542, 0.228, 0.9542, 0.2285, 0.9542, 0.2285, 0.9542, 0.228, 0.9542, 0.2293, 0.927, 0.2289, 0.927, 0.2289, 0.927, 0.2293, 0.927, 0.2642, 0.9636, 0.2644, 0.9636, 0.2644, 0.9636, 0.2642, 0.9636, 0.2635, 0.9365, 0.2634, 0.9365, 0.2634, 0.9365, 0.2635, 0.9365, 0.2635, 0.9365, 0.2634, 0.9365, 0.2634, 0.9365, 0.2635, 0.9365, 0.2293, 0.927, 0.2289, 0.927, 0.2289, 0.927, 0.2293, 0.927, 0.2642, 0.9636, 0.2644, 0.9636, 0.2644, 0.9636, 0.2642, 0.9636, 0.2293, 0.927, 0.2289, 0.927, 0.2289, 0.927, 0.2293, 0.927, 0.2293, 0.927, 0.2289, 0.927, 0.2289, 0.927, 0.2293, 0.927, 0.2642, 0.9636, 0.2644, 0.9636, 0.2644, 0.9636, 0.2642, 0.9636, 0.228, 0.9542, 0.2285, 0.9542, 0.2285, 0.9542, 0.228, 0.9542, 0.228, 0.9542, 0.2285, 0.9542, 0.2285, 0.9542, 0.228, 0.9542, 0.2642, 0.9636, 0.2644, 0.9636, 0.2644, 0.9636, 0.2642, 0.9636, 0.228, 0.9542, 0.2285, 0.9542, 0.2285, 0.9542, 0.228, 0.9542, 0.2635, 0.9365, 0.2634, 0.9365, 0.2634, 0.9365, 0.2635, 0.9365, 0.2506, 0.9361, 0.2508, 0.9361, 0.2508, 0.9365, 0.2506, 0.9365, 0.2635, 0.9365, 0.2634, 0.9365, 0.2634, 0.9365, 0.2635, 0.9365, 0.2293, 0.927, 0.2289, 0.927, 0.2289, 0.927, 0.2293, 0.927, 0.2642, 0.9636, 0.2644, 0.9636, 0.2644, 0.9636, 0.2642, 0.9636])
me_cylinder_029.materials.append(mat_bridge)
me_cylinder_029.materials.append(mat_rope)
me_cylinder_029.use_remesh_preserve_volume = False
me_cylinder_029.use_remesh_preserve_attributes = False
me_cylinder_029.use_mirror_vertex_groups = False
me_cylinder_029.update()

# ---- objects
ob_bridge__mod = bpy.data.objects.new('Bridge (mod)', me_cylinder_029)

# ---- transforms, parenting, visibility, modifiers, constraints
ob_bridge__mod.location = (0.0, 0.0, 0.0)
ob_bridge__mod.scale = (0.1155, 0.1, 0.3)
ob_bridge__mod.lineart.crease_threshold = 0.0
_m = ob_bridge__mod.modifiers.new('EdgeSplit', 'EDGE_SPLIT')
_m.split_angle = 0.7854

# ---- collection membership
col_collection_1.objects.link(ob_bridge__mod)

# ---- scene / render settings (as saved in the file)
scene.frame_start = 1; scene.frame_end = 250; scene.frame_set(1)
scene.render.engine = 'CYCLES'
scene.render.dither_intensity = 0.0
scene.cycles.use_denoising = False
scene.cycles.samples = 150
scene.cycles.sampling_pattern = 'TABULATED_SOBOL'
scene.cycles.use_adaptive_sampling = False
scene.cycles.use_light_tree = False
scene.cycles.blur_glossy = 0.0
scene.cycles.sample_clamp_indirect = 0.0
scene.view_settings.view_transform = 'Standard'
bpy.context.view_layer.update()

# ---- added for rendering (the .blend has no active camera and no usable light): camera, sun
cam_auto = bpy.data.cameras.new('AutoCamera')
cam_auto.lens = 50.0
cam_auto.sensor_width = 36.0
cam_auto.clip_end = 1000.0
ob_auto_camera = bpy.data.objects.new('AutoCamera', cam_auto)
scene.collection.objects.link(ob_auto_camera)
ob_auto_camera.location = (6.04393, -7.18591, 4.62148)
ob_auto_camera.rotation_euler = (1.09748, -7.21219e-08, 0.694738)
scene.camera = ob_auto_camera
light_auto_sun = bpy.data.lights.new('AutoSun', 'SUN')
light_auto_sun.energy = 3.0
light_auto_sun.angle = 0.0523599
ob_auto_sun = bpy.data.objects.new('AutoSun', light_auto_sun)
scene.collection.objects.link(ob_auto_sun)
ob_auto_sun.rotation_euler = (0.872665, 0.174533, 0.523599)
bpy.context.view_layer.update()

